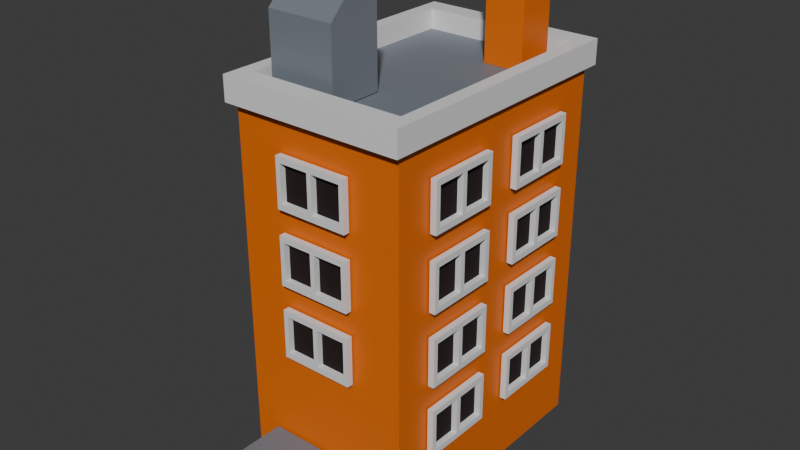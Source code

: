 # Source: 2025-11-25-Boswell-BaseApartment-v001.blend  (saved by Blender 4.5.88; exported with 4.5.12 LTS)
import bpy
from mathutils import Matrix  # noqa: F401  (used for matrix-valued properties, if any)

bpy.ops.wm.read_factory_settings(use_empty=True)
scene = bpy.context.scene
scene.name = 'Scene'

# ---- collections
col_collection = bpy.data.collections.new('Collection'); scene.collection.children.link(col_collection)

# ---- materials (node trees are filled in below, after node groups)
mat_m_walls = bpy.data.materials.new('M.Walls')
mat_material = bpy.data.materials.new('Material')
mat_material.alpha_threshold = 0.0
mat_material.roughness = 0.5
mat_material.line_color = (0.0, 0.0, 0.0, 1.0)
mat_m_gray = bpy.data.materials.new('M.Gray')
mat_m_window = bpy.data.materials.new('M.Window')
mat_m_roof = bpy.data.materials.new('M.Roof')
mat_material_001 = bpy.data.materials.new('Material.001')
mat_material_002 = bpy.data.materials.new('Material.002')
mat_material_003 = bpy.data.materials.new('Material.003')
mat_material_004 = bpy.data.materials.new('Material.004')
mat_material_005 = bpy.data.materials.new('Material.005')
mat_material_005.alpha_threshold = 0.0
mat_material_005.roughness = 0.5
mat_material_005.line_color = (0.0, 0.0, 0.0, 1.0)
mat_m_window_001 = bpy.data.materials.new('M.Window.001')
mat_m_roof_001 = bpy.data.materials.new('M.Roof.001')
mat_m_wood = bpy.data.materials.new('M.Wood')
mat_material_006 = bpy.data.materials.new('Material.006')
mat_material_006.alpha_threshold = 0.0
mat_material_006.roughness = 0.5
mat_material_006.line_color = (0.0, 0.0, 0.0, 1.0)
mat_m_window_002 = bpy.data.materials.new('M.Window.002')
mat_m_roof_002 = bpy.data.materials.new('M.Roof.002')

# ---- material node trees
mat_m_walls.use_nodes = True; mat_m_walls.node_tree.nodes.clear()
_N = mat_m_walls.node_tree.nodes; _L = mat_m_walls.node_tree.links
n0 = _N.new('ShaderNodeBsdfPrincipled'); n0.name = 'Principled BSDF'; n0.location = (-200, 100)
n0.inputs[0].default_value = (0.8003, 0.1555, 0.0, 1.0)
n1 = _N.new('ShaderNodeOutputMaterial'); n1.name = 'Material Output'; n1.location = (200, 100)
_L.new(n0.outputs[0], n1.inputs[0])
n1.is_active_output = True
mat_material.use_nodes = True; mat_material.node_tree.nodes.clear()
_N = mat_material.node_tree.nodes; _L = mat_material.node_tree.links
n0 = _N.new('ShaderNodeOutputMaterial'); n0.name = 'Material Output'; n0.location = (200, 100)
n1 = _N.new('ShaderNodeBsdfPrincipled'); n1.name = 'Principled BSDF'; n1.location = (-200, 100)
n1.inputs[3].default_value = 1.45
_L.new(n1.outputs[0], n0.inputs[0])
n0.is_active_output = True
mat_m_gray.use_nodes = True; mat_m_gray.node_tree.nodes.clear()
_N = mat_m_gray.node_tree.nodes; _L = mat_m_gray.node_tree.links
n0 = _N.new('ShaderNodeBsdfPrincipled'); n0.name = 'Principled BSDF'; n0.location = (-200, 100)
n0.inputs[0].default_value = (0.1844, 0.2119, 0.2455, 1.0)
n1 = _N.new('ShaderNodeOutputMaterial'); n1.name = 'Material Output'; n1.location = (200, 100)
_L.new(n0.outputs[0], n1.inputs[0])
n1.is_active_output = True
mat_m_window.use_nodes = True; mat_m_window.node_tree.nodes.clear()
_N = mat_m_window.node_tree.nodes; _L = mat_m_window.node_tree.links
n0 = _N.new('ShaderNodeBsdfPrincipled'); n0.name = 'Principled BSDF'; n0.location = (-200, 100)
n0.inputs[0].default_value = (0.01011, 0.002283, 0.001213, 1.0)
n0.inputs[2].default_value = 1.0
n1 = _N.new('ShaderNodeOutputMaterial'); n1.name = 'Material Output'; n1.location = (200, 100)
_L.new(n0.outputs[0], n1.inputs[0])
n1.is_active_output = True
mat_m_roof.use_nodes = True; mat_m_roof.node_tree.nodes.clear()
_N = mat_m_roof.node_tree.nodes; _L = mat_m_roof.node_tree.links
n0 = _N.new('ShaderNodeBsdfPrincipled'); n0.name = 'Principled BSDF'; n0.location = (-200, 100)
n0.inputs[0].default_value = (0.009537, 0.02133, 0.05766, 1.0)
n0.inputs[2].default_value = 1.0
n1 = _N.new('ShaderNodeOutputMaterial'); n1.name = 'Material Output'; n1.location = (200, 100)
_L.new(n0.outputs[0], n1.inputs[0])
n1.is_active_output = True
mat_material_001.use_nodes = True; mat_material_001.node_tree.nodes.clear()
_N = mat_material_001.node_tree.nodes; _L = mat_material_001.node_tree.links
n0 = _N.new('ShaderNodeBsdfPrincipled'); n0.name = 'Principled BSDF'; n0.location = (-200, 100)
n1 = _N.new('ShaderNodeOutputMaterial'); n1.name = 'Material Output'; n1.location = (200, 100)
_L.new(n0.outputs[0], n1.inputs[0])
n1.is_active_output = True
mat_material_002.use_nodes = True; mat_material_002.node_tree.nodes.clear()
_N = mat_material_002.node_tree.nodes; _L = mat_material_002.node_tree.links
n0 = _N.new('ShaderNodeBsdfPrincipled'); n0.name = 'Principled BSDF'; n0.location = (-200, 100)
n1 = _N.new('ShaderNodeOutputMaterial'); n1.name = 'Material Output'; n1.location = (200, 100)
_L.new(n0.outputs[0], n1.inputs[0])
n1.is_active_output = True
mat_material_003.use_nodes = True; mat_material_003.node_tree.nodes.clear()
_N = mat_material_003.node_tree.nodes; _L = mat_material_003.node_tree.links
n0 = _N.new('ShaderNodeBsdfPrincipled'); n0.name = 'Principled BSDF'; n0.location = (-200, 100)
n1 = _N.new('ShaderNodeOutputMaterial'); n1.name = 'Material Output'; n1.location = (200, 100)
_L.new(n0.outputs[0], n1.inputs[0])
n1.is_active_output = True
mat_material_004.use_nodes = True; mat_material_004.node_tree.nodes.clear()
_N = mat_material_004.node_tree.nodes; _L = mat_material_004.node_tree.links
n0 = _N.new('ShaderNodeBsdfPrincipled'); n0.name = 'Principled BSDF'; n0.location = (-200, 100)
n0.inputs[0].default_value = (0.007907, 0.002661, 0.001606, 1.0)
n0.inputs[2].default_value = 1.0
n1 = _N.new('ShaderNodeOutputMaterial'); n1.name = 'Material Output'; n1.location = (200, 100)
_L.new(n0.outputs[0], n1.inputs[0])
n1.is_active_output = True
mat_material_005.use_nodes = True; mat_material_005.node_tree.nodes.clear()
_N = mat_material_005.node_tree.nodes; _L = mat_material_005.node_tree.links
n0 = _N.new('ShaderNodeOutputMaterial'); n0.name = 'Material Output'; n0.location = (200, 100)
n1 = _N.new('ShaderNodeBsdfPrincipled'); n1.name = 'Principled BSDF'; n1.location = (-200, 100)
n1.inputs[3].default_value = 1.45
_L.new(n1.outputs[0], n0.inputs[0])
n0.is_active_output = True
mat_m_window_001.use_nodes = True; mat_m_window_001.node_tree.nodes.clear()
_N = mat_m_window_001.node_tree.nodes; _L = mat_m_window_001.node_tree.links
n0 = _N.new('ShaderNodeBsdfPrincipled'); n0.name = 'Principled BSDF'; n0.location = (-200, 100)
n0.inputs[0].default_value = (0.01011, 0.002283, 0.001213, 1.0)
n0.inputs[2].default_value = 1.0
n1 = _N.new('ShaderNodeOutputMaterial'); n1.name = 'Material Output'; n1.location = (200, 100)
_L.new(n0.outputs[0], n1.inputs[0])
n1.is_active_output = True
mat_m_roof_001.use_nodes = True; mat_m_roof_001.node_tree.nodes.clear()
_N = mat_m_roof_001.node_tree.nodes; _L = mat_m_roof_001.node_tree.links
n0 = _N.new('ShaderNodeBsdfPrincipled'); n0.name = 'Principled BSDF'; n0.location = (-200, 100)
n0.inputs[0].default_value = (0.009537, 0.02133, 0.05766, 1.0)
n0.inputs[2].default_value = 1.0
n1 = _N.new('ShaderNodeOutputMaterial'); n1.name = 'Material Output'; n1.location = (200, 100)
_L.new(n0.outputs[0], n1.inputs[0])
n1.is_active_output = True
mat_m_wood.use_nodes = True; mat_m_wood.node_tree.nodes.clear()
_N = mat_m_wood.node_tree.nodes; _L = mat_m_wood.node_tree.links
n0 = _N.new('ShaderNodeBsdfPrincipled'); n0.name = 'Principled BSDF'; n0.location = (-200, 100)
n0.inputs[0].default_value = (0.1415, 0.03514, 0.004624, 1.0)
n1 = _N.new('ShaderNodeOutputMaterial'); n1.name = 'Material Output'; n1.location = (200, 100)
_L.new(n0.outputs[0], n1.inputs[0])
n1.is_active_output = True
mat_material_006.use_nodes = True; mat_material_006.node_tree.nodes.clear()
_N = mat_material_006.node_tree.nodes; _L = mat_material_006.node_tree.links
n0 = _N.new('ShaderNodeOutputMaterial'); n0.name = 'Material Output'; n0.location = (200, 100)
n1 = _N.new('ShaderNodeBsdfPrincipled'); n1.name = 'Principled BSDF'; n1.location = (-200, 100)
n1.inputs[3].default_value = 1.45
_L.new(n1.outputs[0], n0.inputs[0])
n0.is_active_output = True
mat_m_window_002.use_nodes = True; mat_m_window_002.node_tree.nodes.clear()
_N = mat_m_window_002.node_tree.nodes; _L = mat_m_window_002.node_tree.links
n0 = _N.new('ShaderNodeBsdfPrincipled'); n0.name = 'Principled BSDF'; n0.location = (-200, 100)
n0.inputs[0].default_value = (0.01011, 0.002283, 0.001213, 1.0)
n0.inputs[2].default_value = 1.0
n1 = _N.new('ShaderNodeOutputMaterial'); n1.name = 'Material Output'; n1.location = (200, 100)
_L.new(n0.outputs[0], n1.inputs[0])
n1.is_active_output = True
mat_m_roof_002.use_nodes = True; mat_m_roof_002.node_tree.nodes.clear()
_N = mat_m_roof_002.node_tree.nodes; _L = mat_m_roof_002.node_tree.links
n0 = _N.new('ShaderNodeBsdfPrincipled'); n0.name = 'Principled BSDF'; n0.location = (-200, 100)
n0.inputs[0].default_value = (0.009537, 0.02133, 0.05766, 1.0)
n0.inputs[2].default_value = 1.0
n1 = _N.new('ShaderNodeOutputMaterial'); n1.name = 'Material Output'; n1.location = (200, 100)
_L.new(n0.outputs[0], n1.inputs[0])
n1.is_active_output = True

# ---- world
world_world = bpy.data.worlds.new('World'); scene.world = world_world
world_world.use_nodes = True; world_world.node_tree.nodes.clear()
_N = world_world.node_tree.nodes; _L = world_world.node_tree.links
n0 = _N.new('ShaderNodeOutputWorld'); n0.name = 'World Output'; n0.location = (200, 100)
n1 = _N.new('ShaderNodeBackground'); n1.name = 'Background'; n1.location = (-200, 100)
n1.inputs[0].default_value = (0.05088, 0.05088, 0.05088, 1.0)
_L.new(n1.outputs[0], n0.inputs[0])
n0.is_active_output = True
world_world.color = (0.05088, 0.05088, 0.05088)
world_world.sun_shadow_jitter_overblur = 0.0

# ---- meshes
me_cube_001 = bpy.data.meshes.new('Cube.001')
me_cube_001.from_pydata([(-1.022, -1.79, 2.964), (-0.929, 1.257, 2.684), (-1.022, -1.79, -3.036), (-0.929, 1.257, -2.756), (0.9777, -1.79, 2.964), (0.8844, 1.257, 2.684), (0.9777, -1.79, -3.036), (0.8844, 1.257, -2.756), (-1.089, 1.069, 3.164), (-1.089, 1.069, -3.236), (1.044, 1.069, -3.236), (1.044, 1.069, 3.164), (-1.022, 1.047, -3.036), (0.9777, 1.047, -3.036), (0.9777, 1.047, 2.964), (-1.022, 1.047, 2.964), (-1.089, 1.257, 3.164), (-1.089, 1.257, -3.236), (1.044, 1.257, -3.236), (1.044, 1.257, 3.164), (-0.929, 1.104, 2.684), (-0.929, 1.104, -2.756), (0.8844, 1.104, -2.756), (0.8844, 1.104, 2.684), (1.065, 0.4519, 0.4136), (1.065, 0.8262, 0.4136), (1.065, 0.4519, 2.114), (1.065, 0.8262, 2.114), (0.9947, 0.4519, 0.4136), (0.9947, 0.8262, 0.4136), (0.9947, 0.4519, 2.114), (0.9947, 0.8262, 2.114), (1.065, 0.4519, 1.264), (1.065, 0.8262, 1.264), (0.9947, 0.4519, 1.264), (0.9947, 0.8262, 1.264), (1.065, 0.4967, 1.318), (1.065, 0.7814, 1.318), (1.065, 0.7814, 2.007), (1.065, 0.4967, 2.007), (0.9947, 0.4967, 1.21), (0.9947, 0.7814, 1.21), (0.9947, 0.7814, 0.5204), (0.9947, 0.4967, 0.5204), (0.9947, 0.4967, 2.007), (0.9947, 0.7814, 2.007), (0.9947, 0.7814, 1.318), (0.9947, 0.4967, 1.318), (1.065, 0.4967, 0.5204), (1.065, 0.7814, 0.5204), (1.065, 0.7814, 1.21), (1.065, 0.4967, 1.21), (1.065, -0.1094, 0.4136), (1.065, 0.2648, 0.4136), (1.065, -0.1094, 2.114), (1.065, 0.2648, 2.114), (0.9947, -0.1094, 0.4136), (0.9947, 0.2648, 0.4136), (0.9947, -0.1094, 2.114), (0.9947, 0.2648, 2.114), (1.065, -0.1094, 1.264), (1.065, 0.2648, 1.264), (0.9947, -0.1094, 1.264), (0.9947, 0.2648, 1.264), (1.065, -0.06465, 1.318), (1.065, 0.2201, 1.318), (1.065, 0.2201, 2.007), (1.065, -0.06465, 2.007), (0.9947, -0.06465, 1.21), (0.9947, 0.2201, 1.21), (0.9947, 0.2201, 0.5204), (0.9947, -0.06465, 0.5204), (0.9947, -0.06465, 2.007), (0.9947, 0.2201, 2.007), (0.9947, 0.2201, 1.318), (0.9947, -0.06465, 1.318), (1.065, -0.06465, 0.5204), (1.065, 0.2201, 0.5204), (1.065, 0.2201, 1.21), (1.065, -0.06465, 1.21), (1.065, -0.6708, 0.4136), (1.065, -0.2965, 0.4136), (1.065, -0.6708, 2.114), (1.065, -0.2965, 2.114), (0.9947, -0.6708, 0.4136), (0.9947, -0.2965, 0.4136), (0.9947, -0.6708, 2.114), (0.9947, -0.2965, 2.114), (1.065, -0.6708, 1.264), (1.065, -0.2965, 1.264), (0.9947, -0.6708, 1.264), (0.9947, -0.2965, 1.264), (1.065, -0.626, 1.318), (1.065, -0.3413, 1.318), (1.065, -0.3413, 2.007), (1.065, -0.626, 2.007), (0.9947, -0.626, 1.21), (0.9947, -0.3413, 1.21), (0.9947, -0.3413, 0.5204), (0.9947, -0.626, 0.5204), (0.9947, -0.626, 2.007), (0.9947, -0.3413, 2.007), (0.9947, -0.3413, 1.318), (0.9947, -0.626, 1.318), (1.065, -0.626, 0.5204), (1.065, -0.3413, 0.5204), (1.065, -0.3413, 1.21), (1.065, -0.626, 1.21), (1.065, -1.232, 0.4136), (1.065, -0.8579, 0.4136), (1.065, -1.232, 2.114), (1.065, -0.8579, 2.114), (0.9947, -1.232, 0.4136), (0.9947, -0.8579, 0.4136), (0.9947, -1.232, 2.114), (0.9947, -0.8579, 2.114), (1.065, -1.232, 1.264), (1.065, -0.8579, 1.264), (0.9947, -1.232, 1.264), (0.9947, -0.8579, 1.264), (1.065, -1.187, 1.318), (1.065, -0.9027, 1.318), (1.065, -0.9027, 2.007), (1.065, -1.187, 2.007), (0.9947, -1.187, 1.21), (0.9947, -0.9027, 1.21), (0.9947, -0.9027, 0.5204), (0.9947, -1.187, 0.5204), (0.9947, -1.187, 2.007), (0.9947, -0.9027, 2.007), (0.9947, -0.9027, 1.318), (0.9947, -1.187, 1.318), (1.065, -1.187, 0.5204), (1.065, -0.9027, 0.5204), (1.065, -0.9027, 1.21), (1.065, -1.187, 1.21), (1.065, 0.4519, -2.137), (1.065, 0.8262, -2.137), (1.065, 0.4519, -0.4366), (1.065, 0.8262, -0.4366), (0.9947, 0.4519, -2.137), (0.9947, 0.8262, -2.137), (0.9947, 0.4519, -0.4366), (0.9947, 0.8262, -0.4366), (1.065, 0.4519, -1.287), (1.065, 0.8262, -1.287), (0.9947, 0.4519, -1.287), (0.9947, 0.8262, -1.287), (1.065, 0.4967, -1.233), (1.065, 0.7814, -1.233), (1.065, 0.7814, -0.5435), (1.065, 0.4967, -0.5435), (0.9947, 0.4967, -1.341), (0.9947, 0.7814, -1.341), (0.9947, 0.7814, -2.03), (0.9947, 0.4967, -2.03), (0.9947, 0.4967, -0.5435), (0.9947, 0.7814, -0.5435), (0.9947, 0.7814, -1.233), (0.9947, 0.4967, -1.233), (1.065, 0.4967, -2.03), (1.065, 0.7814, -2.03), (1.065, 0.7814, -1.341), (1.065, 0.4967, -1.341), (1.065, -0.1094, -2.137), (1.065, 0.2648, -2.137), (1.065, -0.1094, -0.4366), (1.065, 0.2648, -0.4366), (0.9947, -0.1094, -2.137), (0.9947, 0.2648, -2.137), (0.9947, -0.1094, -0.4366), (0.9947, 0.2648, -0.4366), (1.065, -0.1094, -1.287), (1.065, 0.2648, -1.287), (0.9947, -0.1094, -1.287), (0.9947, 0.2648, -1.287), (1.065, -0.06465, -1.233), (1.065, 0.2201, -1.233), (1.065, 0.2201, -0.5435), (1.065, -0.06465, -0.5435), (0.9947, -0.06465, -1.341), (0.9947, 0.2201, -1.341), (0.9947, 0.2201, -2.03), (0.9947, -0.06465, -2.03), (0.9947, -0.06465, -0.5435), (0.9947, 0.2201, -0.5435), (0.9947, 0.2201, -1.233), (0.9947, -0.06465, -1.233), (1.065, -0.06465, -2.03), (1.065, 0.2201, -2.03), (1.065, 0.2201, -1.341), (1.065, -0.06465, -1.341), (1.065, -0.6708, -2.137), (1.065, -0.2965, -2.137), (1.065, -0.6708, -0.4366), (1.065, -0.2965, -0.4366), (0.9947, -0.6708, -2.137), (0.9947, -0.2965, -2.137), (0.9947, -0.6708, -0.4366), (0.9947, -0.2965, -0.4366), (1.065, -0.6708, -1.287), (1.065, -0.2965, -1.287), (0.9947, -0.6708, -1.287), (0.9947, -0.2965, -1.287), (1.065, -0.626, -1.233), (1.065, -0.3413, -1.233), (1.065, -0.3413, -0.5435), (1.065, -0.626, -0.5435), (0.9947, -0.626, -1.341), (0.9947, -0.3413, -1.341), (0.9947, -0.3413, -2.03), (0.9947, -0.626, -2.03), (0.9947, -0.626, -0.5435), (0.9947, -0.3413, -0.5435), (0.9947, -0.3413, -1.233), (0.9947, -0.626, -1.233), (1.065, -0.626, -2.03), (1.065, -0.3413, -2.03), (1.065, -0.3413, -1.341), (1.065, -0.626, -1.341), (1.065, -1.232, -2.137), (1.065, -0.8579, -2.137), (1.065, -1.232, -0.4366), (1.065, -0.8579, -0.4366), (0.9947, -1.232, -2.137), (0.9947, -0.8579, -2.137), (0.9947, -1.232, -0.4366), (0.9947, -0.8579, -0.4366), (1.065, -1.232, -1.287), (1.065, -0.8579, -1.287), (0.9947, -1.232, -1.287), (0.9947, -0.8579, -1.287), (1.065, -1.187, -1.233), (1.065, -0.9027, -1.233), (1.065, -0.9027, -0.5435), (1.065, -1.187, -0.5435), (0.9947, -1.187, -1.341), (0.9947, -0.9027, -1.341), (0.9947, -0.9027, -2.03), (0.9947, -1.187, -2.03), (0.9947, -1.187, -0.5435), (0.9947, -0.9027, -0.5435), (0.9947, -0.9027, -1.233), (0.9947, -1.187, -1.233), (1.065, -1.187, -2.03), (1.065, -0.9027, -2.03), (1.065, -0.9027, -1.341), (1.065, -1.187, -1.341), (-0.7263, 1.106, 1.121), (-0.7263, 1.738, 1.121), (-0.1668, 1.106, 1.121), (-0.1668, 1.738, 1.121), (-0.68, 1.712, 0.9643), (-0.213, 1.712, 0.9643), (-0.1668, 1.738, 0.9643), (-0.1668, 1.106, 0.9643), (-0.7263, 1.106, 0.9643), (-0.7263, 1.738, 0.9643), (-0.213, 1.106, 0.9643), (-0.68, 1.106, 0.9643), (-0.213, 1.712, 1.019), (-0.213, 1.106, 1.019), (-0.68, 1.712, 1.019), (-0.68, 1.106, 1.019), (-0.5463, 1.442, 0.9402), (-0.5463, 1.594, 0.9402), (-0.3575, 1.442, 0.9402), (-0.3575, 1.594, 0.9402), (-0.5784, 1.416, 1.014), (-0.5784, 1.62, 1.014), (-0.3253, 1.416, 1.014), (-0.3253, 1.62, 1.014), (-0.3253, 1.416, 0.9402), (-0.5784, 1.416, 0.9402), (-0.5784, 1.62, 0.9402), (-0.3253, 1.62, 0.9402), (-0.3575, 1.442, 0.9978), (-0.5463, 1.442, 0.9978), (-0.5463, 1.594, 0.9978), (-0.3575, 1.594, 0.9978), (-0.009595, -1.785, 4.269), (-0.009595, -1.369, 4.269), (-0.009595, -1.785, 3.02), (-0.009595, -1.369, 3.02), (0.6151, -1.785, 4.269), (0.6151, -1.369, 4.269), (0.6151, -1.785, 3.02), (0.6151, -1.369, 3.02), (-0.7003, -1.785, 4.269), (-0.7003, -1.369, 4.269), (-0.7003, -1.785, 3.02), (-0.7003, -1.369, 3.02), (-0.07569, -1.785, 4.269), (-0.07569, -1.369, 4.269), (-0.07569, -1.785, 3.02), (-0.07569, -1.369, 3.02), (0.2198, 1.106, -1.576), (0.2343, 1.951, -1.605), (0.2198, 1.106, -2.492), (0.2343, 1.951, -2.463), (0.6779, 1.106, -1.576), (0.6635, 1.951, -1.605), (0.6779, 1.106, -2.492), (0.6635, 1.951, -2.463), (0.176, 1.884, -1.488), (0.176, 1.884, -2.58), (0.7218, 1.884, -2.58), (0.7218, 1.884, -1.488), (0.2198, 1.881, -2.492), (0.6779, 1.878, -2.492), (0.6779, 1.878, -1.576), (0.2198, 1.881, -1.576), (0.176, 1.951, -1.488), (0.176, 1.951, -2.58), (0.7218, 1.951, -2.58), (0.7218, 1.951, -1.488), (0.2343, 1.909, -1.605), (0.2343, 1.909, -2.463), (0.6635, 1.909, -2.463), (0.6635, 1.909, -1.605), (-0.8395, 1.111, 2.376), (-0.8395, 1.111, 1.127), (-0.8395, 1.797, 1.127), (-0.05138, 1.111, 2.376), (-0.05138, 1.111, 1.127), (-0.05138, 1.797, 1.127), (-0.8395, 1.653, 2.376), (-0.8395, 1.797, 1.944), (-0.05138, 1.797, 1.944), (-0.05138, 1.653, 2.376), (-1.117, 0.4519, -0.4525), (-1.117, 0.8262, -0.4525), (-1.117, 0.4519, -2.153), (-1.117, 0.8262, -2.153), (-1.047, 0.4519, -0.4525), (-1.047, 0.8262, -0.4525), (-1.047, 0.4519, -2.153), (-1.047, 0.8262, -2.153), (-1.117, 0.4519, -1.303), (-1.117, 0.8262, -1.303), (-1.047, 0.4519, -1.303), (-1.047, 0.8262, -1.303), (-1.117, 0.4967, -1.357), (-1.117, 0.7814, -1.357), (-1.117, 0.7814, -2.046), (-1.117, 0.4967, -2.046), (-1.047, 0.4967, -1.249), (-1.047, 0.7814, -1.249), (-1.047, 0.7814, -0.5594), (-1.047, 0.4967, -0.5594), (-1.047, 0.4967, -2.046), (-1.047, 0.7814, -2.046), (-1.047, 0.7814, -1.357), (-1.047, 0.4967, -1.357), (-1.117, 0.4967, -0.5594), (-1.117, 0.7814, -0.5594), (-1.117, 0.7814, -1.249), (-1.117, 0.4967, -1.249), (-1.117, -0.1094, -0.4525), (-1.117, 0.2648, -0.4525), (-1.117, -0.1094, -2.153), (-1.117, 0.2648, -2.153), (-1.047, -0.1094, -0.4525), (-1.047, 0.2648, -0.4525), (-1.047, -0.1094, -2.153), (-1.047, 0.2648, -2.153), (-1.117, -0.1094, -1.303), (-1.117, 0.2648, -1.303), (-1.047, -0.1094, -1.303), (-1.047, 0.2648, -1.303), (-1.117, -0.06465, -1.357), (-1.117, 0.2201, -1.357), (-1.117, 0.2201, -2.046), (-1.117, -0.06465, -2.046), (-1.047, -0.06465, -1.249), (-1.047, 0.2201, -1.249), (-1.047, 0.2201, -0.5594), (-1.047, -0.06465, -0.5594), (-1.047, -0.06465, -2.046), (-1.047, 0.2201, -2.046), (-1.047, 0.2201, -1.357), (-1.047, -0.06465, -1.357), (-1.117, -0.06465, -0.5594), (-1.117, 0.2201, -0.5594), (-1.117, 0.2201, -1.249), (-1.117, -0.06465, -1.249), (-1.117, -0.6708, -0.4525), (-1.117, -0.2965, -0.4525), (-1.117, -0.6708, -2.153), (-1.117, -0.2965, -2.153), (-1.047, -0.6708, -0.4525), (-1.047, -0.2965, -0.4525), (-1.047, -0.6708, -2.153), (-1.047, -0.2965, -2.153), (-1.117, -0.6708, -1.303), (-1.117, -0.2965, -1.303), (-1.047, -0.6708, -1.303), (-1.047, -0.2965, -1.303), (-1.117, -0.626, -1.357), (-1.117, -0.3413, -1.357), (-1.117, -0.3413, -2.046), (-1.117, -0.626, -2.046), (-1.047, -0.626, -1.249), (-1.047, -0.3413, -1.249), (-1.047, -0.3413, -0.5594), (-1.047, -0.626, -0.5594), (-1.047, -0.626, -2.046), (-1.047, -0.3413, -2.046), (-1.047, -0.3413, -1.357), (-1.047, -0.626, -1.357), (-1.117, -0.626, -0.5594), (-1.117, -0.3413, -0.5594), (-1.117, -0.3413, -1.249), (-1.117, -0.626, -1.249), (-1.117, 0.4519, 2.098), (-1.117, 0.8262, 2.098), (-1.117, 0.4519, 0.3977), (-1.117, 0.8262, 0.3977), (-1.047, 0.4519, 2.098), (-1.047, 0.8262, 2.098), (-1.047, 0.4519, 0.3977), (-1.047, 0.8262, 0.3977), (-1.117, 0.4519, 1.248), (-1.117, 0.8262, 1.248), (-1.047, 0.4519, 1.248), (-1.047, 0.8262, 1.248), (-1.117, 0.4967, 1.194), (-1.117, 0.7814, 1.194), (-1.117, 0.7814, 0.5045), (-1.117, 0.4967, 0.5045), (-1.047, 0.4967, 1.302), (-1.047, 0.7814, 1.302), (-1.047, 0.7814, 1.991), (-1.047, 0.4967, 1.991), (-1.047, 0.4967, 0.5045), (-1.047, 0.7814, 0.5045), (-1.047, 0.7814, 1.194), (-1.047, 0.4967, 1.194), (-1.117, 0.4967, 1.991), (-1.117, 0.7814, 1.991), (-1.117, 0.7814, 1.302), (-1.117, 0.4967, 1.302), (-1.117, -0.1094, 2.098), (-1.117, 0.2648, 2.098), (-1.117, -0.1094, 0.3977), (-1.117, 0.2648, 0.3977), (-1.047, -0.1094, 2.098), (-1.047, 0.2648, 2.098), (-1.047, -0.1094, 0.3977), (-1.047, 0.2648, 0.3977), (-1.117, -0.1094, 1.248), (-1.117, 0.2648, 1.248), (-1.047, -0.1094, 1.248), (-1.047, 0.2648, 1.248), (-1.117, -0.06465, 1.194), (-1.117, 0.2201, 1.194), (-1.117, 0.2201, 0.5045), (-1.117, -0.06465, 0.5045), (-1.047, -0.06465, 1.302), (-1.047, 0.2201, 1.302), (-1.047, 0.2201, 1.991), (-1.047, -0.06465, 1.991), (-1.047, -0.06465, 0.5045), (-1.047, 0.2201, 0.5045), (-1.047, 0.2201, 1.194), (-1.047, -0.06465, 1.194), (-1.117, -0.06465, 1.991), (-1.117, 0.2201, 1.991), (-1.117, 0.2201, 1.302), (-1.117, -0.06465, 1.302), (-1.117, -0.6708, 2.098), (-1.117, -0.2965, 2.098), (-1.117, -0.6708, 0.3977), (-1.117, -0.2965, 0.3977), (-1.047, -0.6708, 2.098), (-1.047, -0.2965, 2.098), (-1.047, -0.6708, 0.3977), (-1.047, -0.2965, 0.3977), (-1.117, -0.6708, 1.248), (-1.117, -0.2965, 1.248), (-1.047, -0.6708, 1.248), (-1.047, -0.2965, 1.248), (-1.117, -0.626, 1.194), (-1.117, -0.3413, 1.194), (-1.117, -0.3413, 0.5045), (-1.117, -0.626, 0.5045), (-1.047, -0.626, 1.302), (-1.047, -0.3413, 1.302), (-1.047, -0.3413, 1.991), (-1.047, -0.626, 1.991), (-1.047, -0.626, 0.5045), (-1.047, -0.3413, 0.5045), (-1.047, -0.3413, 1.194), (-1.047, -0.626, 1.194), (-1.117, -0.626, 1.991), (-1.117, -0.3413, 1.991), (-1.117, -0.3413, 1.302), (-1.117, -0.626, 1.302), (-1.035, -1.789, 1.814), (-1.035, -1.157, 1.814), (-1.035, -1.789, 0.6947), (-1.035, -1.157, 0.6947), (-1.113, -1.183, 1.721), (-1.113, -1.183, 0.7872), (-1.113, -1.157, 0.6947), (-1.113, -1.789, 0.6947), (-1.113, -1.789, 1.814), (-1.113, -1.157, 1.814), (-1.113, -1.789, 0.7872), (-1.113, -1.789, 1.721), (-1.086, -1.183, 0.7872), (-1.086, -1.789, 0.7872), (-1.086, -1.183, 1.721), (-1.086, -1.789, 1.721), (-1.125, -1.453, 1.454), (-1.125, -1.301, 1.454), (-1.125, -1.453, 1.076), (-1.125, -1.301, 1.076), (-1.088, -1.479, 1.518), (-1.088, -1.275, 1.518), (-1.088, -1.479, 1.012), (-1.088, -1.275, 1.012), (-1.125, -1.479, 1.012), (-1.125, -1.479, 1.518), (-1.125, -1.275, 1.518), (-1.125, -1.275, 1.012), (-1.097, -1.453, 1.076), (-1.097, -1.453, 1.454), (-1.097, -1.301, 1.454), (-1.097, -1.301, 1.076), (0.4023, 0.4478, 3.15), (0.4023, 0.8221, 3.15), (-0.448, 0.4478, 3.15), (-0.448, 0.8221, 3.15), (0.4023, 0.4478, 3.009), (0.4023, 0.8221, 3.009), (-0.448, 0.4478, 3.009), (-0.448, 0.8221, 3.009), (-0.02283, 0.4478, 3.15), (-0.02283, 0.8221, 3.15), (-0.02283, 0.4478, 3.009), (-0.02283, 0.8221, 3.009), (-0.04987, 0.4926, 3.15), (-0.04987, 0.7773, 3.15), (-0.3945, 0.7773, 3.15), (-0.3945, 0.4926, 3.15), (0.004204, 0.4926, 3.009), (0.004204, 0.7773, 3.009), (0.3489, 0.7773, 3.009), (0.3489, 0.4926, 3.009), (-0.3945, 0.4926, 3.009), (-0.3945, 0.7773, 3.009), (-0.04987, 0.7773, 3.009), (-0.04987, 0.4926, 3.009), (0.3489, 0.4926, 3.15), (0.3489, 0.7773, 3.15), (0.004204, 0.7773, 3.15), (0.004204, 0.4926, 3.15), (0.4023, -0.1135, 3.15), (0.4023, 0.2607, 3.15), (-0.448, -0.1135, 3.15), (-0.448, 0.2607, 3.15), (0.4023, -0.1135, 3.009), (0.4023, 0.2607, 3.009), (-0.448, -0.1135, 3.009), (-0.448, 0.2607, 3.009), (-0.02283, -0.1135, 3.15), (-0.02283, 0.2607, 3.15), (-0.02283, -0.1135, 3.009), (-0.02283, 0.2607, 3.009), (-0.04987, -0.06879, 3.15), (-0.04987, 0.2159, 3.15), (-0.3945, 0.2159, 3.15), (-0.3945, -0.06879, 3.15), (0.004204, -0.06879, 3.009), (0.004204, 0.2159, 3.009), (0.3489, 0.2159, 3.009), (0.3489, -0.06879, 3.009), (-0.3945, -0.06879, 3.009), (-0.3945, 0.2159, 3.009), (-0.04987, 0.2159, 3.009), (-0.04987, -0.06879, 3.009), (0.3489, -0.06879, 3.15), (0.3489, 0.2159, 3.15), (0.004204, 0.2159, 3.15), (0.004204, -0.06879, 3.15), (0.4023, -0.6749, 3.15), (0.4023, -0.3007, 3.15), (-0.448, -0.6749, 3.15), (-0.448, -0.3007, 3.15), (0.4023, -0.6749, 3.009), (0.4023, -0.3007, 3.009), (-0.448, -0.6749, 3.009), (-0.448, -0.3007, 3.009), (-0.02283, -0.6749, 3.15), (-0.02283, -0.3007, 3.15), (-0.02283, -0.6749, 3.009), (-0.02283, -0.3007, 3.009), (-0.04987, -0.6301, 3.15), (-0.04987, -0.3454, 3.15), (-0.3945, -0.3454, 3.15), (-0.3945, -0.6301, 3.15), (0.004204, -0.6301, 3.009), (0.004204, -0.3454, 3.009), (0.3489, -0.3454, 3.009), (0.3489, -0.6301, 3.009), (-0.3945, -0.6301, 3.009), (-0.3945, -0.3454, 3.009), (-0.04987, -0.3454, 3.009), (-0.04987, -0.6301, 3.009), (0.3489, -0.6301, 3.15), (0.3489, -0.3454, 3.15), (0.004204, -0.3454, 3.15), (0.004204, -0.6301, 3.15), (-0.448, 0.4478, -3.197), (-0.448, 0.8221, -3.197), (0.4023, 0.4478, -3.197), (0.4023, 0.8221, -3.197), (-0.448, 0.4478, -3.056), (-0.448, 0.8221, -3.056), (0.4023, 0.4478, -3.056), (0.4023, 0.8221, -3.056), (-0.02283, 0.4478, -3.197), (-0.02283, 0.8221, -3.197), (-0.02283, 0.4478, -3.056), (-0.02283, 0.8221, -3.056), (0.004204, 0.4926, -3.197), (0.004204, 0.7773, -3.197), (0.3489, 0.7773, -3.197), (0.3489, 0.4926, -3.197), (-0.04987, 0.4926, -3.056), (-0.04987, 0.7773, -3.056), (-0.3945, 0.7773, -3.056), (-0.3945, 0.4926, -3.056), (0.3489, 0.4926, -3.056), (0.3489, 0.7773, -3.056), (0.004204, 0.7773, -3.056), (0.004204, 0.4926, -3.056), (-0.3945, 0.4926, -3.197), (-0.3945, 0.7773, -3.197), (-0.04987, 0.7773, -3.197), (-0.04987, 0.4926, -3.197), (-0.448, -0.1135, -3.197), (-0.448, 0.2607, -3.197), (0.4023, -0.1135, -3.197), (0.4023, 0.2607, -3.197), (-0.448, -0.1135, -3.056), (-0.448, 0.2607, -3.056), (0.4023, -0.1135, -3.056), (0.4023, 0.2607, -3.056), (-0.02283, -0.1135, -3.197), (-0.02283, 0.2607, -3.197), (-0.02283, -0.1135, -3.056), (-0.02283, 0.2607, -3.056), (0.004204, -0.06879, -3.197), (0.004204, 0.2159, -3.197), (0.3489, 0.2159, -3.197), (0.3489, -0.06879, -3.197), (-0.04987, -0.06879, -3.056), (-0.04987, 0.2159, -3.056), (-0.3945, 0.2159, -3.056), (-0.3945, -0.06879, -3.056), (0.3489, -0.06879, -3.056), (0.3489, 0.2159, -3.056), (0.004204, 0.2159, -3.056), (0.004204, -0.06879, -3.056), (-0.3945, -0.06879, -3.197), (-0.3945, 0.2159, -3.197), (-0.04987, 0.2159, -3.197), (-0.04987, -0.06879, -3.197), (-0.448, -0.6749, -3.197), (-0.448, -0.3007, -3.197), (0.4023, -0.6749, -3.197), (0.4023, -0.3007, -3.197), (-0.448, -0.6749, -3.056), (-0.448, -0.3007, -3.056), (0.4023, -0.6749, -3.056), (0.4023, -0.3007, -3.056), (-0.02283, -0.6749, -3.197), (-0.02283, -0.3007, -3.197), (-0.02283, -0.6749, -3.056), (-0.02283, -0.3007, -3.056), (0.004204, -0.6301, -3.197), (0.004204, -0.3454, -3.197), (0.3489, -0.3454, -3.197), (0.3489, -0.6301, -3.197), (-0.04987, -0.6301, -3.056), (-0.04987, -0.3454, -3.056), (-0.3945, -0.3454, -3.056), (-0.3945, -0.6301, -3.056), (0.3489, -0.6301, -3.056), (0.3489, -0.3454, -3.056), (0.004204, -0.3454, -3.056), (0.004204, -0.6301, -3.056), (-0.3945, -0.6301, -3.197), (-0.3945, -0.3454, -3.197), (-0.04987, -0.3454, -3.197), (-0.04987, -0.6301, -3.197), (-0.448, -1.236, -3.197), (-0.448, -0.862, -3.197), (0.4023, -1.236, -3.197), (0.4023, -0.862, -3.197), (-0.448, -1.236, -3.056), (-0.448, -0.862, -3.056), (0.4023, -1.236, -3.056), (0.4023, -0.862, -3.056), (-0.02283, -1.236, -3.197), (-0.02283, -0.862, -3.197), (-0.02283, -1.236, -3.056), (-0.02283, -0.862, -3.056), (0.004204, -1.192, -3.197), (0.004204, -0.9068, -3.197), (0.3489, -0.9068, -3.197), (0.3489, -1.192, -3.197), (-0.04987, -1.192, -3.056), (-0.04987, -0.9068, -3.056), (-0.3945, -0.9068, -3.056), (-0.3945, -1.192, -3.056), (0.3489, -1.192, -3.056), (0.3489, -0.9068, -3.056), (0.004204, -0.9068, -3.056), (0.004204, -1.192, -3.056), (-0.3945, -1.192, -3.197), (-0.3945, -0.9068, -3.197), (-0.04987, -0.9068, -3.197), (-0.04987, -1.192, -3.197)], [], [(8, 16, 17, 9), (9, 17, 18, 10), (10, 18, 19, 11), (11, 19, 16, 8), (5, 7, 22, 23), (14, 11, 8, 15), (13, 10, 11, 14), (12, 9, 10, 13), (15, 8, 9, 12), (0, 15, 12, 2), (2, 12, 13, 6), (6, 13, 14, 4), (4, 14, 15, 0), (1, 3, 17, 16), (3, 7, 18, 17), (7, 5, 19, 18), (5, 1, 16, 19), (22, 21, 20, 23), (3, 1, 20, 21), (1, 5, 23, 20), (7, 3, 21, 22), (37, 38, 45, 46), (26, 27, 31, 30), (36, 37, 46, 47), (28, 29, 25, 24), (32, 34, 28, 24), (35, 33, 25, 29), (31, 27, 33, 35), (26, 30, 34, 32), (43, 40, 51, 48), (39, 36, 47, 44), (32, 33, 37, 36), (33, 27, 38, 37), (27, 26, 39, 38), (26, 32, 36, 39), (34, 35, 41, 40), (35, 29, 42, 41), (29, 28, 43, 42), (28, 34, 40, 43), (30, 31, 45, 44), (31, 35, 46, 45), (35, 34, 47, 46), (34, 30, 44, 47), (24, 25, 49, 48), (25, 33, 50, 49), (33, 32, 51, 50), (32, 24, 48, 51), (39, 44, 45, 38), (41, 42, 49, 50), (40, 41, 50, 51), (42, 43, 48, 49), (45, 44, 47, 46), (42, 41, 40, 43), (65, 66, 73, 74), (54, 55, 59, 58), (64, 65, 74, 75), (56, 57, 53, 52), (60, 62, 56, 52), (63, 61, 53, 57), (59, 55, 61, 63), (54, 58, 62, 60), (71, 68, 79, 76), (67, 64, 75, 72), (60, 61, 65, 64), (61, 55, 66, 65), (55, 54, 67, 66), (54, 60, 64, 67), (62, 63, 69, 68), (63, 57, 70, 69), (57, 56, 71, 70), (56, 62, 68, 71), (58, 59, 73, 72), (59, 63, 74, 73), (63, 62, 75, 74), (62, 58, 72, 75), (52, 53, 77, 76), (53, 61, 78, 77), (61, 60, 79, 78), (60, 52, 76, 79), (67, 72, 73, 66), (69, 70, 77, 78), (68, 69, 78, 79), (70, 71, 76, 77), (73, 72, 75, 74), (70, 69, 68, 71), (93, 94, 101, 102), (82, 83, 87, 86), (92, 93, 102, 103), (84, 85, 81, 80), (88, 90, 84, 80), (91, 89, 81, 85), (87, 83, 89, 91), (82, 86, 90, 88), (99, 96, 107, 104), (95, 92, 103, 100), (88, 89, 93, 92), (89, 83, 94, 93), (83, 82, 95, 94), (82, 88, 92, 95), (90, 91, 97, 96), (91, 85, 98, 97), (85, 84, 99, 98), (84, 90, 96, 99), (86, 87, 101, 100), (87, 91, 102, 101), (91, 90, 103, 102), (90, 86, 100, 103), (80, 81, 105, 104), (81, 89, 106, 105), (89, 88, 107, 106), (88, 80, 104, 107), (95, 100, 101, 94), (97, 98, 105, 106), (96, 97, 106, 107), (98, 99, 104, 105), (101, 100, 103, 102), (98, 97, 96, 99), (121, 122, 129, 130), (110, 111, 115, 114), (120, 121, 130, 131), (112, 113, 109, 108), (116, 118, 112, 108), (119, 117, 109, 113), (115, 111, 117, 119), (110, 114, 118, 116), (127, 124, 135, 132), (123, 120, 131, 128), (116, 117, 121, 120), (117, 111, 122, 121), (111, 110, 123, 122), (110, 116, 120, 123), (118, 119, 125, 124), (119, 113, 126, 125), (113, 112, 127, 126), (112, 118, 124, 127), (114, 115, 129, 128), (115, 119, 130, 129), (119, 118, 131, 130), (118, 114, 128, 131), (108, 109, 133, 132), (109, 117, 134, 133), (117, 116, 135, 134), (116, 108, 132, 135), (123, 128, 129, 122), (125, 126, 133, 134), (124, 125, 134, 135), (126, 127, 132, 133), (129, 128, 131, 130), (126, 125, 124, 127), (149, 150, 157, 158), (138, 139, 143, 142), (148, 149, 158, 159), (140, 141, 137, 136), (144, 146, 140, 136), (147, 145, 137, 141), (143, 139, 145, 147), (138, 142, 146, 144), (155, 152, 163, 160), (151, 148, 159, 156), (144, 145, 149, 148), (145, 139, 150, 149), (139, 138, 151, 150), (138, 144, 148, 151), (146, 147, 153, 152), (147, 141, 154, 153), (141, 140, 155, 154), (140, 146, 152, 155), (142, 143, 157, 156), (143, 147, 158, 157), (147, 146, 159, 158), (146, 142, 156, 159), (136, 137, 161, 160), (137, 145, 162, 161), (145, 144, 163, 162), (144, 136, 160, 163), (151, 156, 157, 150), (153, 154, 161, 162), (152, 153, 162, 163), (154, 155, 160, 161), (157, 156, 159, 158), (154, 153, 152, 155), (177, 178, 185, 186), (166, 167, 171, 170), (176, 177, 186, 187), (168, 169, 165, 164), (172, 174, 168, 164), (175, 173, 165, 169), (171, 167, 173, 175), (166, 170, 174, 172), (183, 180, 191, 188), (179, 176, 187, 184), (172, 173, 177, 176), (173, 167, 178, 177), (167, 166, 179, 178), (166, 172, 176, 179), (174, 175, 181, 180), (175, 169, 182, 181), (169, 168, 183, 182), (168, 174, 180, 183), (170, 171, 185, 184), (171, 175, 186, 185), (175, 174, 187, 186), (174, 170, 184, 187), (164, 165, 189, 188), (165, 173, 190, 189), (173, 172, 191, 190), (172, 164, 188, 191), (179, 184, 185, 178), (181, 182, 189, 190), (180, 181, 190, 191), (182, 183, 188, 189), (185, 184, 187, 186), (182, 181, 180, 183), (205, 206, 213, 214), (194, 195, 199, 198), (204, 205, 214, 215), (196, 197, 193, 192), (200, 202, 196, 192), (203, 201, 193, 197), (199, 195, 201, 203), (194, 198, 202, 200), (211, 208, 219, 216), (207, 204, 215, 212), (200, 201, 205, 204), (201, 195, 206, 205), (195, 194, 207, 206), (194, 200, 204, 207), (202, 203, 209, 208), (203, 197, 210, 209), (197, 196, 211, 210), (196, 202, 208, 211), (198, 199, 213, 212), (199, 203, 214, 213), (203, 202, 215, 214), (202, 198, 212, 215), (192, 193, 217, 216), (193, 201, 218, 217), (201, 200, 219, 218), (200, 192, 216, 219), (207, 212, 213, 206), (209, 210, 217, 218), (208, 209, 218, 219), (210, 211, 216, 217), (213, 212, 215, 214), (210, 209, 208, 211), (233, 234, 241, 242), (222, 223, 227, 226), (232, 233, 242, 243), (224, 225, 221, 220), (228, 230, 224, 220), (231, 229, 221, 225), (227, 223, 229, 231), (222, 226, 230, 228), (239, 236, 247, 244), (235, 232, 243, 240), (228, 229, 233, 232), (229, 223, 234, 233), (223, 222, 235, 234), (222, 228, 232, 235), (230, 231, 237, 236), (231, 225, 238, 237), (225, 224, 239, 238), (224, 230, 236, 239), (226, 227, 241, 240), (227, 231, 242, 241), (231, 230, 243, 242), (230, 226, 240, 243), (220, 221, 245, 244), (221, 229, 246, 245), (229, 228, 247, 246), (228, 220, 244, 247), (235, 240, 241, 234), (237, 238, 245, 246), (236, 237, 246, 247), (238, 239, 244, 245), (241, 240, 243, 242), (238, 237, 236, 239), (248, 249, 251, 250), (250, 255, 254, 251), (258, 253, 254, 255), (256, 248, 249, 257), (254, 257, 249, 251), (259, 256, 257, 252), (252, 257, 254, 253), (258, 261, 260, 253), (261, 263, 262, 260), (253, 260, 262, 252), (252, 262, 263, 259), (267, 266, 276, 279), (272, 275, 271, 270), (270, 271, 269, 268), (268, 269, 274, 273), (272, 270, 268, 273), (271, 275, 274, 269), (264, 266, 272, 273), (265, 264, 273, 274), (267, 265, 274, 275), (266, 267, 275, 272), (277, 278, 279, 276), (264, 265, 278, 277), (265, 267, 279, 278), (266, 264, 277, 276), (280, 281, 283, 282), (282, 283, 287, 286), (286, 287, 285, 284), (284, 285, 281, 280), (287, 283, 281, 285), (288, 289, 291, 290), (290, 291, 295, 294), (294, 295, 293, 292), (292, 293, 289, 288), (295, 291, 289, 293), (304, 312, 313, 305), (305, 313, 314, 306), (306, 314, 315, 307), (307, 315, 312, 304), (298, 302, 300, 296), (297, 301, 319, 316), (310, 307, 304, 311), (309, 306, 307, 310), (308, 305, 306, 309), (311, 304, 305, 308), (296, 311, 308, 298), (298, 308, 309, 302), (302, 309, 310, 300), (300, 310, 311, 296), (297, 299, 313, 312), (299, 303, 314, 313), (303, 301, 315, 314), (301, 297, 312, 315), (318, 317, 316, 319), (303, 299, 317, 318), (301, 303, 318, 319), (299, 297, 316, 317), (321, 322, 325, 324), (328, 327, 326, 329), (323, 329, 326, 320), (320, 326, 327, 322, 321), (325, 322, 327, 328), (324, 325, 328, 329, 323), (343, 344, 351, 352), (332, 333, 337, 336), (342, 343, 352, 353), (334, 335, 331, 330), (338, 340, 334, 330), (341, 339, 331, 335), (337, 333, 339, 341), (332, 336, 340, 338), (349, 346, 357, 354), (345, 342, 353, 350), (338, 339, 343, 342), (339, 333, 344, 343), (333, 332, 345, 344), (332, 338, 342, 345), (340, 341, 347, 346), (341, 335, 348, 347), (335, 334, 349, 348), (334, 340, 346, 349), (336, 337, 351, 350), (337, 341, 352, 351), (341, 340, 353, 352), (340, 336, 350, 353), (330, 331, 355, 354), (331, 339, 356, 355), (339, 338, 357, 356), (338, 330, 354, 357), (345, 350, 351, 344), (347, 348, 355, 356), (346, 347, 356, 357), (348, 349, 354, 355), (351, 350, 353, 352), (348, 347, 346, 349), (371, 372, 379, 380), (360, 361, 365, 364), (370, 371, 380, 381), (362, 363, 359, 358), (366, 368, 362, 358), (369, 367, 359, 363), (365, 361, 367, 369), (360, 364, 368, 366), (377, 374, 385, 382), (373, 370, 381, 378), (366, 367, 371, 370), (367, 361, 372, 371), (361, 360, 373, 372), (360, 366, 370, 373), (368, 369, 375, 374), (369, 363, 376, 375), (363, 362, 377, 376), (362, 368, 374, 377), (364, 365, 379, 378), (365, 369, 380, 379), (369, 368, 381, 380), (368, 364, 378, 381), (358, 359, 383, 382), (359, 367, 384, 383), (367, 366, 385, 384), (366, 358, 382, 385), (373, 378, 379, 372), (375, 376, 383, 384), (374, 375, 384, 385), (376, 377, 382, 383), (379, 378, 381, 380), (376, 375, 374, 377), (399, 400, 407, 408), (388, 389, 393, 392), (398, 399, 408, 409), (390, 391, 387, 386), (394, 396, 390, 386), (397, 395, 387, 391), (393, 389, 395, 397), (388, 392, 396, 394), (405, 402, 413, 410), (401, 398, 409, 406), (394, 395, 399, 398), (395, 389, 400, 399), (389, 388, 401, 400), (388, 394, 398, 401), (396, 397, 403, 402), (397, 391, 404, 403), (391, 390, 405, 404), (390, 396, 402, 405), (392, 393, 407, 406), (393, 397, 408, 407), (397, 396, 409, 408), (396, 392, 406, 409), (386, 387, 411, 410), (387, 395, 412, 411), (395, 394, 413, 412), (394, 386, 410, 413), (401, 406, 407, 400), (403, 404, 411, 412), (402, 403, 412, 413), (404, 405, 410, 411), (407, 406, 409, 408), (404, 403, 402, 405), (427, 428, 435, 436), (416, 417, 421, 420), (426, 427, 436, 437), (418, 419, 415, 414), (422, 424, 418, 414), (425, 423, 415, 419), (421, 417, 423, 425), (416, 420, 424, 422), (433, 430, 441, 438), (429, 426, 437, 434), (422, 423, 427, 426), (423, 417, 428, 427), (417, 416, 429, 428), (416, 422, 426, 429), (424, 425, 431, 430), (425, 419, 432, 431), (419, 418, 433, 432), (418, 424, 430, 433), (420, 421, 435, 434), (421, 425, 436, 435), (425, 424, 437, 436), (424, 420, 434, 437), (414, 415, 439, 438), (415, 423, 440, 439), (423, 422, 441, 440), (422, 414, 438, 441), (429, 434, 435, 428), (431, 432, 439, 440), (430, 431, 440, 441), (432, 433, 438, 439), (435, 434, 437, 436), (432, 431, 430, 433), (455, 456, 463, 464), (444, 445, 449, 448), (454, 455, 464, 465), (446, 447, 443, 442), (450, 452, 446, 442), (453, 451, 443, 447), (449, 445, 451, 453), (444, 448, 452, 450), (461, 458, 469, 466), (457, 454, 465, 462), (450, 451, 455, 454), (451, 445, 456, 455), (445, 444, 457, 456), (444, 450, 454, 457), (452, 453, 459, 458), (453, 447, 460, 459), (447, 446, 461, 460), (446, 452, 458, 461), (448, 449, 463, 462), (449, 453, 464, 463), (453, 452, 465, 464), (452, 448, 462, 465), (442, 443, 467, 466), (443, 451, 468, 467), (451, 450, 469, 468), (450, 442, 466, 469), (457, 462, 463, 456), (459, 460, 467, 468), (458, 459, 468, 469), (460, 461, 466, 467), (463, 462, 465, 464), (460, 459, 458, 461), (483, 484, 491, 492), (472, 473, 477, 476), (482, 483, 492, 493), (474, 475, 471, 470), (478, 480, 474, 470), (481, 479, 471, 475), (477, 473, 479, 481), (472, 476, 480, 478), (489, 486, 497, 494), (485, 482, 493, 490), (478, 479, 483, 482), (479, 473, 484, 483), (473, 472, 485, 484), (472, 478, 482, 485), (480, 481, 487, 486), (481, 475, 488, 487), (475, 474, 489, 488), (474, 480, 486, 489), (476, 477, 491, 490), (477, 481, 492, 491), (481, 480, 493, 492), (480, 476, 490, 493), (470, 471, 495, 494), (471, 479, 496, 495), (479, 478, 497, 496), (478, 470, 494, 497), (485, 490, 491, 484), (487, 488, 495, 496), (486, 487, 496, 497), (488, 489, 494, 495), (491, 490, 493, 492), (488, 487, 486, 489), (498, 499, 501, 500), (500, 505, 504, 501), (508, 503, 504, 505), (506, 498, 499, 507), (504, 507, 499, 501), (509, 506, 507, 502), (502, 507, 504, 503), (508, 511, 510, 503), (511, 513, 512, 510), (503, 510, 512, 502), (502, 512, 513, 509), (517, 516, 526, 529), (522, 525, 521, 520), (520, 521, 519, 518), (518, 519, 524, 523), (522, 520, 518, 523), (521, 525, 524, 519), (514, 516, 522, 523), (515, 514, 523, 524), (517, 515, 524, 525), (516, 517, 525, 522), (527, 528, 529, 526), (514, 515, 528, 527), (515, 517, 529, 528), (516, 514, 527, 526), (543, 544, 551, 552), (532, 533, 537, 536), (542, 543, 552, 553), (534, 535, 531, 530), (538, 540, 534, 530), (541, 539, 531, 535), (537, 533, 539, 541), (532, 536, 540, 538), (549, 546, 557, 554), (545, 542, 553, 550), (538, 539, 543, 542), (539, 533, 544, 543), (533, 532, 545, 544), (532, 538, 542, 545), (540, 541, 547, 546), (541, 535, 548, 547), (535, 534, 549, 548), (534, 540, 546, 549), (536, 537, 551, 550), (537, 541, 552, 551), (541, 540, 553, 552), (540, 536, 550, 553), (530, 531, 555, 554), (531, 539, 556, 555), (539, 538, 557, 556), (538, 530, 554, 557), (545, 550, 551, 544), (547, 548, 555, 556), (546, 547, 556, 557), (548, 549, 554, 555), (551, 550, 553, 552), (548, 547, 546, 549), (571, 572, 579, 580), (560, 561, 565, 564), (570, 571, 580, 581), (562, 563, 559, 558), (566, 568, 562, 558), (569, 567, 559, 563), (565, 561, 567, 569), (560, 564, 568, 566), (577, 574, 585, 582), (573, 570, 581, 578), (566, 567, 571, 570), (567, 561, 572, 571), (561, 560, 573, 572), (560, 566, 570, 573), (568, 569, 575, 574), (569, 563, 576, 575), (563, 562, 577, 576), (562, 568, 574, 577), (564, 565, 579, 578), (565, 569, 580, 579), (569, 568, 581, 580), (568, 564, 578, 581), (558, 559, 583, 582), (559, 567, 584, 583), (567, 566, 585, 584), (566, 558, 582, 585), (573, 578, 579, 572), (575, 576, 583, 584), (574, 575, 584, 585), (576, 577, 582, 583), (579, 578, 581, 580), (576, 575, 574, 577), (599, 600, 607, 608), (588, 589, 593, 592), (598, 599, 608, 609), (590, 591, 587, 586), (594, 596, 590, 586), (597, 595, 587, 591), (593, 589, 595, 597), (588, 592, 596, 594), (605, 602, 613, 610), (601, 598, 609, 606), (594, 595, 599, 598), (595, 589, 600, 599), (589, 588, 601, 600), (588, 594, 598, 601), (596, 597, 603, 602), (597, 591, 604, 603), (591, 590, 605, 604), (590, 596, 602, 605), (592, 593, 607, 606), (593, 597, 608, 607), (597, 596, 609, 608), (596, 592, 606, 609), (586, 587, 611, 610), (587, 595, 612, 611), (595, 594, 613, 612), (594, 586, 610, 613), (601, 606, 607, 600), (603, 604, 611, 612), (602, 603, 612, 613), (604, 605, 610, 611), (607, 606, 609, 608), (604, 603, 602, 605), (627, 628, 635, 636), (616, 617, 621, 620), (626, 627, 636, 637), (618, 619, 615, 614), (622, 624, 618, 614), (625, 623, 615, 619), (621, 617, 623, 625), (616, 620, 624, 622), (633, 630, 641, 638), (629, 626, 637, 634), (622, 623, 627, 626), (623, 617, 628, 627), (617, 616, 629, 628), (616, 622, 626, 629), (624, 625, 631, 630), (625, 619, 632, 631), (619, 618, 633, 632), (618, 624, 630, 633), (620, 621, 635, 634), (621, 625, 636, 635), (625, 624, 637, 636), (624, 620, 634, 637), (614, 615, 639, 638), (615, 623, 640, 639), (623, 622, 641, 640), (622, 614, 638, 641), (629, 634, 635, 628), (631, 632, 639, 640), (630, 631, 640, 641), (632, 633, 638, 639), (635, 634, 637, 636), (632, 631, 630, 633), (655, 656, 663, 664), (644, 645, 649, 648), (654, 655, 664, 665), (646, 647, 643, 642), (650, 652, 646, 642), (653, 651, 643, 647), (649, 645, 651, 653), (644, 648, 652, 650), (661, 658, 669, 666), (657, 654, 665, 662), (650, 651, 655, 654), (651, 645, 656, 655), (645, 644, 657, 656), (644, 650, 654, 657), (652, 653, 659, 658), (653, 647, 660, 659), (647, 646, 661, 660), (646, 652, 658, 661), (648, 649, 663, 662), (649, 653, 664, 663), (653, 652, 665, 664), (652, 648, 662, 665), (642, 643, 667, 666), (643, 651, 668, 667), (651, 650, 669, 668), (650, 642, 666, 669), (657, 662, 663, 656), (659, 660, 667, 668), (658, 659, 668, 669), (660, 661, 666, 667), (663, 662, 665, 664), (660, 659, 658, 661), (683, 684, 691, 692), (672, 673, 677, 676), (682, 683, 692, 693), (674, 675, 671, 670), (678, 680, 674, 670), (681, 679, 671, 675), (677, 673, 679, 681), (672, 676, 680, 678), (689, 686, 697, 694), (685, 682, 693, 690), (678, 679, 683, 682), (679, 673, 684, 683), (673, 672, 685, 684), (672, 678, 682, 685), (680, 681, 687, 686), (681, 675, 688, 687), (675, 674, 689, 688), (674, 680, 686, 689), (676, 677, 691, 690), (677, 681, 692, 691), (681, 680, 693, 692), (680, 676, 690, 693), (670, 671, 695, 694), (671, 679, 696, 695), (679, 678, 697, 696), (678, 670, 694, 697), (685, 690, 691, 684), (687, 688, 695, 696), (686, 687, 696, 697), (688, 689, 694, 695), (691, 690, 693, 692), (688, 687, 686, 689), (711, 712, 719, 720), (700, 701, 705, 704), (710, 711, 720, 721), (702, 703, 699, 698), (706, 708, 702, 698), (709, 707, 699, 703), (705, 701, 707, 709), (700, 704, 708, 706), (717, 714, 725, 722), (713, 710, 721, 718), (706, 707, 711, 710), (707, 701, 712, 711), (701, 700, 713, 712), (700, 706, 710, 713), (708, 709, 715, 714), (709, 703, 716, 715), (703, 702, 717, 716), (702, 708, 714, 717), (704, 705, 719, 718), (705, 709, 720, 719), (709, 708, 721, 720), (708, 704, 718, 721), (698, 699, 723, 722), (699, 707, 724, 723), (707, 706, 725, 724), (706, 698, 722, 725), (713, 718, 719, 712), (715, 716, 723, 724), (714, 715, 724, 725), (716, 717, 722, 723), (719, 718, 721, 720), (716, 715, 714, 717)])
me_cube_001.polygons.foreach_set('material_index', [1, 1, 1, 1, 1, 1, 1, 1, 1, 0, 0, 0, 0, 1, 1, 1, 1, 2, 1, 1, 1, 1, 1, 1, 1, 1, 1, 1, 1, 1, 1, 1, 1, 1, 1, 1, 1, 1, 1, 1, 1, 1, 1, 1, 1, 1, 1, 1, 1, 1, 1, 3, 3, 1, 1, 1, 1, 1, 1, 1, 1, 1, 1, 1, 1, 1, 1, 1, 1, 1, 1, 1, 1, 1, 1, 1, 1, 1, 1, 1, 1, 1, 1, 3, 3, 1, 1, 1, 1, 1, 1, 1, 1, 1, 1, 1, 1, 1, 1, 1, 1, 1, 1, 1, 1, 1, 1, 1, 1, 1, 1, 1, 1, 1, 1, 3, 3, 1, 1, 1, 1, 1, 1, 1, 1, 1, 1, 1, 1, 1, 1, 1, 1, 1, 1, 1, 1, 1, 1, 1, 1, 1, 1, 1, 1, 1, 1, 3, 3, 1, 1, 1, 1, 1, 1, 1, 1, 1, 1, 1, 1, 1, 1, 1, 1, 1, 1, 1, 1, 1, 1, 1, 1, 1, 1, 1, 1, 1, 1, 3, 3, 1, 1, 1, 1, 1, 1, 1, 1, 1, 1, 1, 1, 1, 1, 1, 1, 1, 1, 1, 1, 1, 1, 1, 1, 1, 1, 1, 1, 1, 1, 3, 3, 1, 1, 1, 1, 1, 1, 1, 1, 1, 1, 1, 1, 1, 1, 1, 1, 1, 1, 1, 1, 1, 1, 1, 1, 1, 1, 1, 1, 1, 1, 3, 3, 1, 1, 1, 1, 1, 1, 1, 1, 1, 1, 1, 1, 1, 1, 1, 1, 1, 1, 1, 1, 1, 1, 1, 1, 1, 1, 1, 1, 1, 1, 3, 3, 5, 5, 5, 5, 5, 5, 5, 5, 2, 5, 5, 6, 6, 6, 6, 6, 6, 6, 6, 6, 6, 3, 6, 6, 6, 2, 2, 2, 2, 2, 2, 2, 2, 2, 2, 7, 7, 7, 7, 7, 7, 7, 7, 7, 7, 0, 0, 0, 0, 7, 7, 7, 7, 8, 7, 7, 7, 2, 2, 2, 2, 2, 2, 9, 9, 9, 9, 9, 9, 9, 9, 9, 9, 9, 9, 9, 9, 9, 9, 9, 9, 9, 9, 9, 9, 9, 9, 9, 9, 9, 9, 9, 9, 10, 10, 9, 9, 9, 9, 9, 9, 9, 9, 9, 9, 9, 9, 9, 9, 9, 9, 9, 9, 9, 9, 9, 9, 9, 9, 9, 9, 9, 9, 9, 9, 10, 10, 9, 9, 9, 9, 9, 9, 9, 9, 9, 9, 9, 9, 9, 9, 9, 9, 9, 9, 9, 9, 9, 9, 9, 9, 9, 9, 9, 9, 9, 9, 10, 10, 9, 9, 9, 9, 9, 9, 9, 9, 9, 9, 9, 9, 9, 9, 9, 9, 9, 9, 9, 9, 9, 9, 9, 9, 9, 9, 9, 9, 9, 9, 10, 10, 9, 9, 9, 9, 9, 9, 9, 9, 9, 9, 9, 9, 9, 9, 9, 9, 9, 9, 9, 9, 9, 9, 9, 9, 9, 9, 9, 9, 9, 9, 10, 10, 9, 9, 9, 9, 9, 9, 9, 9, 9, 9, 9, 9, 9, 9, 9, 9, 9, 9, 9, 9, 9, 9, 9, 9, 9, 9, 9, 9, 9, 9, 10, 10, 5, 5, 5, 5, 5, 5, 5, 5, 12, 5, 5, 6, 6, 6, 6, 6, 6, 6, 6, 6, 6, 3, 6, 6, 6, 9, 9, 9, 9, 9, 9, 9, 9, 9, 9, 9, 9, 9, 9, 9, 9, 9, 9, 9, 9, 9, 9, 9, 9, 9, 9, 9, 9, 9, 9, 10, 10, 9, 9, 9, 9, 9, 9, 9, 9, 9, 9, 9, 9, 9, 9, 9, 9, 9, 9, 9, 9, 9, 9, 9, 9, 9, 9, 9, 9, 9, 9, 10, 10, 9, 9, 9, 9, 9, 9, 9, 9, 9, 9, 9, 9, 9, 9, 9, 9, 9, 9, 9, 9, 9, 9, 9, 9, 9, 9, 9, 9, 9, 9, 10, 10, 13, 13, 13, 13, 13, 13, 13, 13, 13, 13, 13, 13, 13, 13, 13, 13, 13, 13, 13, 13, 13, 13, 13, 13, 13, 13, 13, 13, 13, 13, 14, 14, 13, 13, 13, 13, 13, 13, 13, 13, 13, 13, 13, 13, 13, 13, 13, 13, 13, 13, 13, 13, 13, 13, 13, 13, 13, 13, 13, 13, 13, 13, 14, 14, 13, 13, 13, 13, 13, 13, 13, 13, 13, 13, 13, 13, 13, 13, 13, 13, 13, 13, 13, 13, 13, 13, 13, 13, 13, 13, 13, 13, 13, 13, 14, 14, 13, 13, 13, 13, 13, 13, 13, 13, 13, 13, 13, 13, 13, 13, 13, 13, 13, 13, 13, 13, 13, 13, 13, 13, 13, 13, 13, 13, 13, 13, 14, 14])
_uv = me_cube_001.uv_layers.new(name='UVMap')
_uv.uv.foreach_set('vector', [0.6105, 0.0, 0.625, 0.0, 0.625, 0.25, 0.6105, 0.25, 0.6105, 0.25, 0.625, 0.25, 0.625, 0.5, 0.6105, 0.5, 0.6105, 0.5, 0.625, 0.5, 0.625, 0.75, 0.6105, 0.75, 0.6105, 0.75, 0.625, 0.75, 0.625, 1.0, 0.6105, 1.0, 0.6437, 0.7313, 0.6437, 0.5187, 0.6437, 0.5187, 0.6437, 0.7313, 0.6083, 0.75, 0.6105, 0.75, 0.6105, 1.0, 0.6083, 1.0, 0.6083, 0.5, 0.6105, 0.5, 0.6105, 0.75, 0.6083, 0.75, 0.6083, 0.25, 0.6105, 0.25, 0.6105, 0.5, 0.6083, 0.5, 0.6083, 0.0, 0.6105, 0.0, 0.6105, 0.25, 0.6083, 0.25, 0.375, 0.0, 0.6083, 0.0, 0.6083, 0.25, 0.375, 0.25, 0.375, 0.25, 0.6083, 0.25, 0.6083, 0.5, 0.375, 0.5, 0.375, 0.5, 0.6083, 0.5, 0.6083, 0.75, 0.375, 0.75, 0.375, 0.75, 0.6083, 0.75, 0.6083, 1.0, 0.375, 1.0, 0.8563, 0.7313, 0.8563, 0.5187, 0.875, 0.5, 0.875, 0.75, 0.8563, 0.5187, 0.6437, 0.5187, 0.625, 0.5, 0.875, 0.5, 0.6437, 0.5187, 0.6437, 0.7313, 0.625, 0.75, 0.625, 0.5, 0.6437, 0.7313, 0.8563, 0.7313, 0.875, 0.75, 0.625, 0.75, 0.6437, 0.5187, 0.8563, 0.5187, 0.8563, 0.7313, 0.6437, 0.7313, 0.8563, 0.5187, 0.8563, 0.7313, 0.8563, 0.7313, 0.8563, 0.5187, 0.8563, 0.7313, 0.6437, 0.7313, 0.6437, 0.7313, 0.8563, 0.7313, 0.6437, 0.5187, 0.8563, 0.5187, 0.8563, 0.5187, 0.6437, 0.5187, 0.6093, 0.1407, 0.6093, 0.2343, 0.6093, 0.5157, 0.6093, 0.6093, 0.375, 0.25, 0.625, 0.25, 0.625, 0.5, 0.375, 0.5, 0.3907, 0.1407, 0.6093, 0.1407, 0.6093, 0.6093, 0.3907, 0.6093, 0.375, 0.75, 0.625, 0.75, 0.625, 1.0, 0.375, 1.0, 0.125, 0.625, 0.375, 0.625, 0.375, 0.75, 0.125, 0.75, 0.625, 0.625, 0.875, 0.625, 0.875, 0.75, 0.625, 0.75, 0.625, 0.5, 0.875, 0.5, 0.875, 0.625, 0.625, 0.625, 0.125, 0.5, 0.375, 0.5, 0.375, 0.625, 0.125, 0.625, 0.3907, 0.7343, 0.3907, 0.6407, 0.3907, 0.1093, 0.3907, 0.01571, 0.3907, 0.2343, 0.3907, 0.1407, 0.3907, 0.6093, 0.3907, 0.5157, 0.375, 0.125, 0.625, 0.125, 0.6093, 0.1407, 0.3907, 0.1407, 0.625, 0.125, 0.625, 0.25, 0.6093, 0.2343, 0.6093, 0.1407, 0.625, 0.25, 0.375, 0.25, 0.3907, 0.2343, 0.6093, 0.2343, 0.375, 0.25, 0.375, 0.125, 0.3907, 0.1407, 0.3907, 0.2343, 0.375, 0.625, 0.625, 0.625, 0.6093, 0.6407, 0.3907, 0.6407, 0.625, 0.625, 0.625, 0.75, 0.6093, 0.7343, 0.6093, 0.6407, 0.625, 0.75, 0.375, 0.75, 0.3907, 0.7343, 0.6093, 0.7343, 0.375, 0.75, 0.375, 0.625, 0.3907, 0.6407, 0.3907, 0.7343, 0.375, 0.5, 0.625, 0.5, 0.6093, 0.5157, 0.3907, 0.5157, 0.625, 0.5, 0.625, 0.625, 0.6093, 0.6093, 0.6093, 0.5157, 0.625, 0.625, 0.375, 0.625, 0.3907, 0.6093, 0.6093, 0.6093, 0.375, 0.625, 0.375, 0.5, 0.3907, 0.5157, 0.3907, 0.6093, 0.375, 0.0, 0.625, 0.0, 0.6093, 0.01571, 0.3907, 0.01571, 0.625, 0.0, 0.625, 0.125, 0.6093, 0.1093, 0.6093, 0.01571, 0.625, 0.125, 0.375, 0.125, 0.3907, 0.1093, 0.6093, 0.1093, 0.375, 0.125, 0.375, 0.0, 0.3907, 0.01571, 0.3907, 0.1093, 0.3907, 0.2343, 0.3907, 0.5157, 0.6093, 0.5157, 0.6093, 0.2343, 0.6093, 0.6407, 0.6093, 0.7343, 0.6093, 0.01571, 0.6093, 0.1093, 0.3907, 0.6407, 0.6093, 0.6407, 0.6093, 0.1093, 0.3907, 0.1093, 0.6093, 0.7343, 0.3907, 0.7343, 0.3907, 0.01571, 0.6093, 0.01571, 0.0, 0.0, 0.0, 0.0, 0.0, 0.0, 0.0, 0.0, 0.0, 0.0, 0.0, 0.0, 0.0, 0.0, 0.0, 0.0, 0.6093, 0.1407, 0.6093, 0.2343, 0.6093, 0.5157, 0.6093, 0.6093, 0.375, 0.25, 0.625, 0.25, 0.625, 0.5, 0.375, 0.5, 0.3907, 0.1407, 0.6093, 0.1407, 0.6093, 0.6093, 0.3907, 0.6093, 0.375, 0.75, 0.625, 0.75, 0.625, 1.0, 0.375, 1.0, 0.125, 0.625, 0.375, 0.625, 0.375, 0.75, 0.125, 0.75, 0.625, 0.625, 0.875, 0.625, 0.875, 0.75, 0.625, 0.75, 0.625, 0.5, 0.875, 0.5, 0.875, 0.625, 0.625, 0.625, 0.125, 0.5, 0.375, 0.5, 0.375, 0.625, 0.125, 0.625, 0.3907, 0.7343, 0.3907, 0.6407, 0.3907, 0.1093, 0.3907, 0.01571, 0.3907, 0.2343, 0.3907, 0.1407, 0.3907, 0.6093, 0.3907, 0.5157, 0.375, 0.125, 0.625, 0.125, 0.6093, 0.1407, 0.3907, 0.1407, 0.625, 0.125, 0.625, 0.25, 0.6093, 0.2343, 0.6093, 0.1407, 0.625, 0.25, 0.375, 0.25, 0.3907, 0.2343, 0.6093, 0.2343, 0.375, 0.25, 0.375, 0.125, 0.3907, 0.1407, 0.3907, 0.2343, 0.375, 0.625, 0.625, 0.625, 0.6093, 0.6407, 0.3907, 0.6407, 0.625, 0.625, 0.625, 0.75, 0.6093, 0.7343, 0.6093, 0.6407, 0.625, 0.75, 0.375, 0.75, 0.3907, 0.7343, 0.6093, 0.7343, 0.375, 0.75, 0.375, 0.625, 0.3907, 0.6407, 0.3907, 0.7343, 0.375, 0.5, 0.625, 0.5, 0.6093, 0.5157, 0.3907, 0.5157, 0.625, 0.5, 0.625, 0.625, 0.6093, 0.6093, 0.6093, 0.5157, 0.625, 0.625, 0.375, 0.625, 0.3907, 0.6093, 0.6093, 0.6093, 0.375, 0.625, 0.375, 0.5, 0.3907, 0.5157, 0.3907, 0.6093, 0.375, 0.0, 0.625, 0.0, 0.6093, 0.01571, 0.3907, 0.01571, 0.625, 0.0, 0.625, 0.125, 0.6093, 0.1093, 0.6093, 0.01571, 0.625, 0.125, 0.375, 0.125, 0.3907, 0.1093, 0.6093, 0.1093, 0.375, 0.125, 0.375, 0.0, 0.3907, 0.01571, 0.3907, 0.1093, 0.3907, 0.2343, 0.3907, 0.5157, 0.6093, 0.5157, 0.6093, 0.2343, 0.6093, 0.6407, 0.6093, 0.7343, 0.6093, 0.01571, 0.6093, 0.1093, 0.3907, 0.6407, 0.6093, 0.6407, 0.6093, 0.1093, 0.3907, 0.1093, 0.6093, 0.7343, 0.3907, 0.7343, 0.3907, 0.01571, 0.6093, 0.01571, 0.0, 0.0, 0.0, 0.0, 0.0, 0.0, 0.0, 0.0, 0.0, 0.0, 0.0, 0.0, 0.0, 0.0, 0.0, 0.0, 0.6093, 0.1407, 0.6093, 0.2343, 0.6093, 0.5157, 0.6093, 0.6093, 0.375, 0.25, 0.625, 0.25, 0.625, 0.5, 0.375, 0.5, 0.3907, 0.1407, 0.6093, 0.1407, 0.6093, 0.6093, 0.3907, 0.6093, 0.375, 0.75, 0.625, 0.75, 0.625, 1.0, 0.375, 1.0, 0.125, 0.625, 0.375, 0.625, 0.375, 0.75, 0.125, 0.75, 0.625, 0.625, 0.875, 0.625, 0.875, 0.75, 0.625, 0.75, 0.625, 0.5, 0.875, 0.5, 0.875, 0.625, 0.625, 0.625, 0.125, 0.5, 0.375, 0.5, 0.375, 0.625, 0.125, 0.625, 0.3907, 0.7343, 0.3907, 0.6407, 0.3907, 0.1093, 0.3907, 0.01571, 0.3907, 0.2343, 0.3907, 0.1407, 0.3907, 0.6093, 0.3907, 0.5157, 0.375, 0.125, 0.625, 0.125, 0.6093, 0.1407, 0.3907, 0.1407, 0.625, 0.125, 0.625, 0.25, 0.6093, 0.2343, 0.6093, 0.1407, 0.625, 0.25, 0.375, 0.25, 0.3907, 0.2343, 0.6093, 0.2343, 0.375, 0.25, 0.375, 0.125, 0.3907, 0.1407, 0.3907, 0.2343, 0.375, 0.625, 0.625, 0.625, 0.6093, 0.6407, 0.3907, 0.6407, 0.625, 0.625, 0.625, 0.75, 0.6093, 0.7343, 0.6093, 0.6407, 0.625, 0.75, 0.375, 0.75, 0.3907, 0.7343, 0.6093, 0.7343, 0.375, 0.75, 0.375, 0.625, 0.3907, 0.6407, 0.3907, 0.7343, 0.375, 0.5, 0.625, 0.5, 0.6093, 0.5157, 0.3907, 0.5157, 0.625, 0.5, 0.625, 0.625, 0.6093, 0.6093, 0.6093, 0.5157, 0.625, 0.625, 0.375, 0.625, 0.3907, 0.6093, 0.6093, 0.6093, 0.375, 0.625, 0.375, 0.5, 0.3907, 0.5157, 0.3907, 0.6093, 0.375, 0.0, 0.625, 0.0, 0.6093, 0.01571, 0.3907, 0.01571, 0.625, 0.0, 0.625, 0.125, 0.6093, 0.1093, 0.6093, 0.01571, 0.625, 0.125, 0.375, 0.125, 0.3907, 0.1093, 0.6093, 0.1093, 0.375, 0.125, 0.375, 0.0, 0.3907, 0.01571, 0.3907, 0.1093, 0.3907, 0.2343, 0.3907, 0.5157, 0.6093, 0.5157, 0.6093, 0.2343, 0.6093, 0.6407, 0.6093, 0.7343, 0.6093, 0.01571, 0.6093, 0.1093, 0.3907, 0.6407, 0.6093, 0.6407, 0.6093, 0.1093, 0.3907, 0.1093, 0.6093, 0.7343, 0.3907, 0.7343, 0.3907, 0.01571, 0.6093, 0.01571, 0.0, 0.0, 0.0, 0.0, 0.0, 0.0, 0.0, 0.0, 0.0, 0.0, 0.0, 0.0, 0.0, 0.0, 0.0, 0.0, 0.6093, 0.1407, 0.6093, 0.2343, 0.6093, 0.5157, 0.6093, 0.6093, 0.375, 0.25, 0.625, 0.25, 0.625, 0.5, 0.375, 0.5, 0.3907, 0.1407, 0.6093, 0.1407, 0.6093, 0.6093, 0.3907, 0.6093, 0.375, 0.75, 0.625, 0.75, 0.625, 1.0, 0.375, 1.0, 0.125, 0.625, 0.375, 0.625, 0.375, 0.75, 0.125, 0.75, 0.625, 0.625, 0.875, 0.625, 0.875, 0.75, 0.625, 0.75, 0.625, 0.5, 0.875, 0.5, 0.875, 0.625, 0.625, 0.625, 0.125, 0.5, 0.375, 0.5, 0.375, 0.625, 0.125, 0.625, 0.3907, 0.7343, 0.3907, 0.6407, 0.3907, 0.1093, 0.3907, 0.01571, 0.3907, 0.2343, 0.3907, 0.1407, 0.3907, 0.6093, 0.3907, 0.5157, 0.375, 0.125, 0.625, 0.125, 0.6093, 0.1407, 0.3907, 0.1407, 0.625, 0.125, 0.625, 0.25, 0.6093, 0.2343, 0.6093, 0.1407, 0.625, 0.25, 0.375, 0.25, 0.3907, 0.2343, 0.6093, 0.2343, 0.375, 0.25, 0.375, 0.125, 0.3907, 0.1407, 0.3907, 0.2343, 0.375, 0.625, 0.625, 0.625, 0.6093, 0.6407, 0.3907, 0.6407, 0.625, 0.625, 0.625, 0.75, 0.6093, 0.7343, 0.6093, 0.6407, 0.625, 0.75, 0.375, 0.75, 0.3907, 0.7343, 0.6093, 0.7343, 0.375, 0.75, 0.375, 0.625, 0.3907, 0.6407, 0.3907, 0.7343, 0.375, 0.5, 0.625, 0.5, 0.6093, 0.5157, 0.3907, 0.5157, 0.625, 0.5, 0.625, 0.625, 0.6093, 0.6093, 0.6093, 0.5157, 0.625, 0.625, 0.375, 0.625, 0.3907, 0.6093, 0.6093, 0.6093, 0.375, 0.625, 0.375, 0.5, 0.3907, 0.5157, 0.3907, 0.6093, 0.375, 0.0, 0.625, 0.0, 0.6093, 0.01571, 0.3907, 0.01571, 0.625, 0.0, 0.625, 0.125, 0.6093, 0.1093, 0.6093, 0.01571, 0.625, 0.125, 0.375, 0.125, 0.3907, 0.1093, 0.6093, 0.1093, 0.375, 0.125, 0.375, 0.0, 0.3907, 0.01571, 0.3907, 0.1093, 0.3907, 0.2343, 0.3907, 0.5157, 0.6093, 0.5157, 0.6093, 0.2343, 0.6093, 0.6407, 0.6093, 0.7343, 0.6093, 0.01571, 0.6093, 0.1093, 0.3907, 0.6407, 0.6093, 0.6407, 0.6093, 0.1093, 0.3907, 0.1093, 0.6093, 0.7343, 0.3907, 0.7343, 0.3907, 0.01571, 0.6093, 0.01571, 0.0, 0.0, 0.0, 0.0, 0.0, 0.0, 0.0, 0.0, 0.0, 0.0, 0.0, 0.0, 0.0, 0.0, 0.0, 0.0, 0.6093, 0.1407, 0.6093, 0.2343, 0.6093, 0.5157, 0.6093, 0.6093, 0.375, 0.25, 0.625, 0.25, 0.625, 0.5, 0.375, 0.5, 0.3907, 0.1407, 0.6093, 0.1407, 0.6093, 0.6093, 0.3907, 0.6093, 0.375, 0.75, 0.625, 0.75, 0.625, 1.0, 0.375, 1.0, 0.125, 0.625, 0.375, 0.625, 0.375, 0.75, 0.125, 0.75, 0.625, 0.625, 0.875, 0.625, 0.875, 0.75, 0.625, 0.75, 0.625, 0.5, 0.875, 0.5, 0.875, 0.625, 0.625, 0.625, 0.125, 0.5, 0.375, 0.5, 0.375, 0.625, 0.125, 0.625, 0.3907, 0.7343, 0.3907, 0.6407, 0.3907, 0.1093, 0.3907, 0.01571, 0.3907, 0.2343, 0.3907, 0.1407, 0.3907, 0.6093, 0.3907, 0.5157, 0.375, 0.125, 0.625, 0.125, 0.6093, 0.1407, 0.3907, 0.1407, 0.625, 0.125, 0.625, 0.25, 0.6093, 0.2343, 0.6093, 0.1407, 0.625, 0.25, 0.375, 0.25, 0.3907, 0.2343, 0.6093, 0.2343, 0.375, 0.25, 0.375, 0.125, 0.3907, 0.1407, 0.3907, 0.2343, 0.375, 0.625, 0.625, 0.625, 0.6093, 0.6407, 0.3907, 0.6407, 0.625, 0.625, 0.625, 0.75, 0.6093, 0.7343, 0.6093, 0.6407, 0.625, 0.75, 0.375, 0.75, 0.3907, 0.7343, 0.6093, 0.7343, 0.375, 0.75, 0.375, 0.625, 0.3907, 0.6407, 0.3907, 0.7343, 0.375, 0.5, 0.625, 0.5, 0.6093, 0.5157, 0.3907, 0.5157, 0.625, 0.5, 0.625, 0.625, 0.6093, 0.6093, 0.6093, 0.5157, 0.625, 0.625, 0.375, 0.625, 0.3907, 0.6093, 0.6093, 0.6093, 0.375, 0.625, 0.375, 0.5, 0.3907, 0.5157, 0.3907, 0.6093, 0.375, 0.0, 0.625, 0.0, 0.6093, 0.01571, 0.3907, 0.01571, 0.625, 0.0, 0.625, 0.125, 0.6093, 0.1093, 0.6093, 0.01571, 0.625, 0.125, 0.375, 0.125, 0.3907, 0.1093, 0.6093, 0.1093, 0.375, 0.125, 0.375, 0.0, 0.3907, 0.01571, 0.3907, 0.1093, 0.3907, 0.2343, 0.3907, 0.5157, 0.6093, 0.5157, 0.6093, 0.2343, 0.6093, 0.6407, 0.6093, 0.7343, 0.6093, 0.01571, 0.6093, 0.1093, 0.3907, 0.6407, 0.6093, 0.6407, 0.6093, 0.1093, 0.3907, 0.1093, 0.6093, 0.7343, 0.3907, 0.7343, 0.3907, 0.01571, 0.6093, 0.01571, 0.0, 0.0, 0.0, 0.0, 0.0, 0.0, 0.0, 0.0, 0.0, 0.0, 0.0, 0.0, 0.0, 0.0, 0.0, 0.0, 0.6093, 0.1407, 0.6093, 0.2343, 0.6093, 0.5157, 0.6093, 0.6093, 0.375, 0.25, 0.625, 0.25, 0.625, 0.5, 0.375, 0.5, 0.3907, 0.1407, 0.6093, 0.1407, 0.6093, 0.6093, 0.3907, 0.6093, 0.375, 0.75, 0.625, 0.75, 0.625, 1.0, 0.375, 1.0, 0.125, 0.625, 0.375, 0.625, 0.375, 0.75, 0.125, 0.75, 0.625, 0.625, 0.875, 0.625, 0.875, 0.75, 0.625, 0.75, 0.625, 0.5, 0.875, 0.5, 0.875, 0.625, 0.625, 0.625, 0.125, 0.5, 0.375, 0.5, 0.375, 0.625, 0.125, 0.625, 0.3907, 0.7343, 0.3907, 0.6407, 0.3907, 0.1093, 0.3907, 0.01571, 0.3907, 0.2343, 0.3907, 0.1407, 0.3907, 0.6093, 0.3907, 0.5157, 0.375, 0.125, 0.625, 0.125, 0.6093, 0.1407, 0.3907, 0.1407, 0.625, 0.125, 0.625, 0.25, 0.6093, 0.2343, 0.6093, 0.1407, 0.625, 0.25, 0.375, 0.25, 0.3907, 0.2343, 0.6093, 0.2343, 0.375, 0.25, 0.375, 0.125, 0.3907, 0.1407, 0.3907, 0.2343, 0.375, 0.625, 0.625, 0.625, 0.6093, 0.6407, 0.3907, 0.6407, 0.625, 0.625, 0.625, 0.75, 0.6093, 0.7343, 0.6093, 0.6407, 0.625, 0.75, 0.375, 0.75, 0.3907, 0.7343, 0.6093, 0.7343, 0.375, 0.75, 0.375, 0.625, 0.3907, 0.6407, 0.3907, 0.7343, 0.375, 0.5, 0.625, 0.5, 0.6093, 0.5157, 0.3907, 0.5157, 0.625, 0.5, 0.625, 0.625, 0.6093, 0.6093, 0.6093, 0.5157, 0.625, 0.625, 0.375, 0.625, 0.3907, 0.6093, 0.6093, 0.6093, 0.375, 0.625, 0.375, 0.5, 0.3907, 0.5157, 0.3907, 0.6093, 0.375, 0.0, 0.625, 0.0, 0.6093, 0.01571, 0.3907, 0.01571, 0.625, 0.0, 0.625, 0.125, 0.6093, 0.1093, 0.6093, 0.01571, 0.625, 0.125, 0.375, 0.125, 0.3907, 0.1093, 0.6093, 0.1093, 0.375, 0.125, 0.375, 0.0, 0.3907, 0.01571, 0.3907, 0.1093, 0.3907, 0.2343, 0.3907, 0.5157, 0.6093, 0.5157, 0.6093, 0.2343, 0.6093, 0.6407, 0.6093, 0.7343, 0.6093, 0.01571, 0.6093, 0.1093, 0.3907, 0.6407, 0.6093, 0.6407, 0.6093, 0.1093, 0.3907, 0.1093, 0.6093, 0.7343, 0.3907, 0.7343, 0.3907, 0.01571, 0.6093, 0.01571, 0.0, 0.0, 0.0, 0.0, 0.0, 0.0, 0.0, 0.0, 0.0, 0.0, 0.0, 0.0, 0.0, 0.0, 0.0, 0.0, 0.6093, 0.1407, 0.6093, 0.2343, 0.6093, 0.5157, 0.6093, 0.6093, 0.375, 0.25, 0.625, 0.25, 0.625, 0.5, 0.375, 0.5, 0.3907, 0.1407, 0.6093, 0.1407, 0.6093, 0.6093, 0.3907, 0.6093, 0.375, 0.75, 0.625, 0.75, 0.625, 1.0, 0.375, 1.0, 0.125, 0.625, 0.375, 0.625, 0.375, 0.75, 0.125, 0.75, 0.625, 0.625, 0.875, 0.625, 0.875, 0.75, 0.625, 0.75, 0.625, 0.5, 0.875, 0.5, 0.875, 0.625, 0.625, 0.625, 0.125, 0.5, 0.375, 0.5, 0.375, 0.625, 0.125, 0.625, 0.3907, 0.7343, 0.3907, 0.6407, 0.3907, 0.1093, 0.3907, 0.01571, 0.3907, 0.2343, 0.3907, 0.1407, 0.3907, 0.6093, 0.3907, 0.5157, 0.375, 0.125, 0.625, 0.125, 0.6093, 0.1407, 0.3907, 0.1407, 0.625, 0.125, 0.625, 0.25, 0.6093, 0.2343, 0.6093, 0.1407, 0.625, 0.25, 0.375, 0.25, 0.3907, 0.2343, 0.6093, 0.2343, 0.375, 0.25, 0.375, 0.125, 0.3907, 0.1407, 0.3907, 0.2343, 0.375, 0.625, 0.625, 0.625, 0.6093, 0.6407, 0.3907, 0.6407, 0.625, 0.625, 0.625, 0.75, 0.6093, 0.7343, 0.6093, 0.6407, 0.625, 0.75, 0.375, 0.75, 0.3907, 0.7343, 0.6093, 0.7343, 0.375, 0.75, 0.375, 0.625, 0.3907, 0.6407, 0.3907, 0.7343, 0.375, 0.5, 0.625, 0.5, 0.6093, 0.5157, 0.3907, 0.5157, 0.625, 0.5, 0.625, 0.625, 0.6093, 0.6093, 0.6093, 0.5157, 0.625, 0.625, 0.375, 0.625, 0.3907, 0.6093, 0.6093, 0.6093, 0.375, 0.625, 0.375, 0.5, 0.3907, 0.5157, 0.3907, 0.6093, 0.375, 0.0, 0.625, 0.0, 0.6093, 0.01571, 0.3907, 0.01571, 0.625, 0.0, 0.625, 0.125, 0.6093, 0.1093, 0.6093, 0.01571, 0.625, 0.125, 0.375, 0.125, 0.3907, 0.1093, 0.6093, 0.1093, 0.375, 0.125, 0.375, 0.0, 0.3907, 0.01571, 0.3907, 0.1093, 0.3907, 0.2343, 0.3907, 0.5157, 0.6093, 0.5157, 0.6093, 0.2343, 0.6093, 0.6407, 0.6093, 0.7343, 0.6093, 0.01571, 0.6093, 0.1093, 0.3907, 0.6407, 0.6093, 0.6407, 0.6093, 0.1093, 0.3907, 0.1093, 0.6093, 0.7343, 0.3907, 0.7343, 0.3907, 0.01571, 0.6093, 0.01571, 0.0, 0.0, 0.0, 0.0, 0.0, 0.0, 0.0, 0.0, 0.0, 0.0, 0.0, 0.0, 0.0, 0.0, 0.0, 0.0, 0.6093, 0.1407, 0.6093, 0.2343, 0.6093, 0.5157, 0.6093, 0.6093, 0.375, 0.25, 0.625, 0.25, 0.625, 0.5, 0.375, 0.5, 0.3907, 0.1407, 0.6093, 0.1407, 0.6093, 0.6093, 0.3907, 0.6093, 0.375, 0.75, 0.625, 0.75, 0.625, 1.0, 0.375, 1.0, 0.125, 0.625, 0.375, 0.625, 0.375, 0.75, 0.125, 0.75, 0.625, 0.625, 0.875, 0.625, 0.875, 0.75, 0.625, 0.75, 0.625, 0.5, 0.875, 0.5, 0.875, 0.625, 0.625, 0.625, 0.125, 0.5, 0.375, 0.5, 0.375, 0.625, 0.125, 0.625, 0.3907, 0.7343, 0.3907, 0.6407, 0.3907, 0.1093, 0.3907, 0.01571, 0.3907, 0.2343, 0.3907, 0.1407, 0.3907, 0.6093, 0.3907, 0.5157, 0.375, 0.125, 0.625, 0.125, 0.6093, 0.1407, 0.3907, 0.1407, 0.625, 0.125, 0.625, 0.25, 0.6093, 0.2343, 0.6093, 0.1407, 0.625, 0.25, 0.375, 0.25, 0.3907, 0.2343, 0.6093, 0.2343, 0.375, 0.25, 0.375, 0.125, 0.3907, 0.1407, 0.3907, 0.2343, 0.375, 0.625, 0.625, 0.625, 0.6093, 0.6407, 0.3907, 0.6407, 0.625, 0.625, 0.625, 0.75, 0.6093, 0.7343, 0.6093, 0.6407, 0.625, 0.75, 0.375, 0.75, 0.3907, 0.7343, 0.6093, 0.7343, 0.375, 0.75, 0.375, 0.625, 0.3907, 0.6407, 0.3907, 0.7343, 0.375, 0.5, 0.625, 0.5, 0.6093, 0.5157, 0.3907, 0.5157, 0.625, 0.5, 0.625, 0.625, 0.6093, 0.6093, 0.6093, 0.5157, 0.625, 0.625, 0.375, 0.625, 0.3907, 0.6093, 0.6093, 0.6093, 0.375, 0.625, 0.375, 0.5, 0.3907, 0.5157, 0.3907, 0.6093, 0.375, 0.0, 0.625, 0.0, 0.6093, 0.01571, 0.3907, 0.01571, 0.625, 0.0, 0.625, 0.125, 0.6093, 0.1093, 0.6093, 0.01571, 0.625, 0.125, 0.375, 0.125, 0.3907, 0.1093, 0.6093, 0.1093, 0.375, 0.125, 0.375, 0.0, 0.3907, 0.01571, 0.3907, 0.1093, 0.3907, 0.2343, 0.3907, 0.5157, 0.6093, 0.5157, 0.6093, 0.2343, 0.6093, 0.6407, 0.6093, 0.7343, 0.6093, 0.01571, 0.6093, 0.1093, 0.3907, 0.6407, 0.6093, 0.6407, 0.6093, 0.1093, 0.3907, 0.1093, 0.6093, 0.7343, 0.3907, 0.7343, 0.3907, 0.01571, 0.6093, 0.01571, 0.0, 0.0, 0.0, 0.0, 0.0, 0.0, 0.0, 0.0, 0.0, 0.0, 0.0, 0.0, 0.0, 0.0, 0.0, 0.0, 0.375, 0.0, 0.625, 0.0, 0.625, 0.25, 0.375, 0.25, 0.375, 0.25, 0.375, 0.5, 0.625, 0.5, 0.625, 0.25, 0.375, 0.5207, 0.6043, 0.5207, 0.625, 0.5, 0.375, 0.5, 0.375, 0.75, 0.375, 1.0, 0.625, 1.0, 0.625, 0.75, 0.625, 0.5, 0.625, 0.75, 0.875, 0.75, 0.875, 0.5, 0.375, 0.7293, 0.375, 0.75, 0.625, 0.75, 0.6043, 0.7293, 0.6043, 0.7293, 0.625, 0.75, 0.625, 0.5, 0.6043, 0.5207, 0.375, 0.5207, 0.375, 0.5207, 0.6043, 0.5207, 0.6043, 0.5207, 0.375, 0.5207, 0.375, 0.7293, 0.6043, 0.7293, 0.6043, 0.5207, 0.6043, 0.5207, 0.6043, 0.5207, 0.6043, 0.7293, 0.6043, 0.7293, 0.6043, 0.7293, 0.6043, 0.7293, 0.375, 0.7293, 0.375, 0.7293, 0.5932, 0.2182, 0.4068, 0.2182, 0.4068, 0.2182, 0.5932, 0.2182, 0.375, 0.25, 0.625, 0.25, 0.625, 0.5, 0.375, 0.5, 0.375, 0.5, 0.625, 0.5, 0.625, 0.75, 0.375, 0.75, 0.375, 0.75, 0.625, 0.75, 0.625, 1.0, 0.375, 1.0, 0.125, 0.5, 0.375, 0.5, 0.375, 0.75, 0.125, 0.75, 0.625, 0.5, 0.875, 0.5, 0.875, 0.75, 0.625, 0.75, 0.4068, 0.03176, 0.4068, 0.2182, 0.375, 0.25, 0.375, 0.0, 0.5932, 0.03176, 0.4068, 0.03176, 0.375, 0.0, 0.625, 0.0, 0.5932, 0.2182, 0.5932, 0.03176, 0.625, 0.0, 0.625, 0.25, 0.4068, 0.2182, 0.5932, 0.2182, 0.625, 0.25, 0.375, 0.25, 0.4068, 0.03176, 0.5932, 0.03176, 0.5932, 0.2182, 0.4068, 0.2182, 0.4068, 0.03176, 0.5932, 0.03176, 0.5932, 0.03176, 0.4068, 0.03176, 0.5932, 0.03176, 0.5932, 0.2182, 0.5932, 0.2182, 0.5932, 0.03176, 0.4068, 0.2182, 0.4068, 0.03176, 0.4068, 0.03176, 0.4068, 0.2182, 0.375, 0.0, 0.625, 0.0, 0.625, 0.25, 0.375, 0.25, 0.375, 0.25, 0.625, 0.25, 0.625, 0.5, 0.375, 0.5, 0.375, 0.5, 0.625, 0.5, 0.625, 0.75, 0.375, 0.75, 0.375, 0.75, 0.625, 0.75, 0.625, 1.0, 0.375, 1.0, 0.625, 0.5, 0.875, 0.5, 0.875, 0.75, 0.625, 0.75, 0.375, 0.0, 0.625, 0.0, 0.625, 0.25, 0.375, 0.25, 0.375, 0.25, 0.625, 0.25, 0.625, 0.5, 0.375, 0.5, 0.375, 0.5, 0.625, 0.5, 0.625, 0.75, 0.375, 0.75, 0.375, 0.75, 0.625, 0.75, 0.625, 1.0, 0.375, 1.0, 0.625, 0.5, 0.875, 0.5, 0.875, 0.75, 0.625, 0.75, 0.599, 0.0, 0.625, 0.0, 0.625, 0.25, 0.599, 0.25, 0.599, 0.25, 0.625, 0.25, 0.625, 0.5, 0.599, 0.5, 0.599, 0.5, 0.625, 0.5, 0.625, 0.75, 0.599, 0.75, 0.599, 0.75, 0.625, 0.75, 0.625, 1.0, 0.599, 1.0, 0.125, 0.5, 0.375, 0.5, 0.375, 0.75, 0.125, 0.75, 0.8483, 0.7233, 0.6517, 0.7233, 0.6517, 0.7233, 0.8483, 0.7233, 0.5943, 0.75, 0.599, 0.75, 0.599, 1.0, 0.5943, 1.0, 0.5943, 0.5, 0.599, 0.5, 0.599, 0.75, 0.5943, 0.75, 0.5943, 0.25, 0.599, 0.25, 0.599, 0.5, 0.5943, 0.5, 0.5943, 0.0, 0.599, 0.0, 0.599, 0.25, 0.5943, 0.25, 0.375, 0.0, 0.5943, 0.0, 0.5943, 0.25, 0.375, 0.25, 0.375, 0.25, 0.5943, 0.25, 0.5943, 0.5, 0.375, 0.5, 0.375, 0.5, 0.5943, 0.5, 0.5943, 0.75, 0.375, 0.75, 0.375, 0.75, 0.5943, 0.75, 0.5943, 1.0, 0.375, 1.0, 0.8483, 0.7233, 0.8483, 0.5267, 0.875, 0.5, 0.875, 0.75, 0.8483, 0.5267, 0.6517, 0.5267, 0.625, 0.5, 0.875, 0.5, 0.6517, 0.5267, 0.6517, 0.7233, 0.625, 0.75, 0.625, 0.5, 0.6517, 0.7233, 0.8483, 0.7233, 0.875, 0.75, 0.625, 0.75, 0.6517, 0.5267, 0.8483, 0.5267, 0.8483, 0.7233, 0.6517, 0.7233, 0.6517, 0.5267, 0.8483, 0.5267, 0.8483, 0.5267, 0.6517, 0.5267, 0.6517, 0.7233, 0.6517, 0.5267, 0.6517, 0.5267, 0.6517, 0.7233, 0.8483, 0.5267, 0.8483, 0.7233, 0.8483, 0.7233, 0.8483, 0.5267, 0.375, 0.25, 0.625, 0.25, 0.625, 0.5, 0.375, 0.5, 0.625, 0.6791, 0.625, 1.0, 0.5725, 1.0, 0.5725, 0.75, 0.375, 0.75, 0.5725, 0.75, 0.5725, 1.0, 0.375, 1.0, 0.375, 0.0, 0.5725, 0.0, 0.625, 0.08641, 0.625, 0.25, 0.375, 0.25, 0.625, 0.5, 0.875, 0.5, 0.875, 0.6636, 0.625, 0.6791, 0.375, 0.5, 0.625, 0.5, 0.625, 0.6791, 0.5725, 0.75, 0.375, 0.75, 0.6093, 0.1407, 0.6093, 0.2343, 0.6093, 0.5157, 0.6093, 0.6093, 0.375, 0.25, 0.625, 0.25, 0.625, 0.5, 0.375, 0.5, 0.3907, 0.1407, 0.6093, 0.1407, 0.6093, 0.6093, 0.3907, 0.6093, 0.375, 0.75, 0.625, 0.75, 0.625, 1.0, 0.375, 1.0, 0.125, 0.625, 0.375, 0.625, 0.375, 0.75, 0.125, 0.75, 0.625, 0.625, 0.875, 0.625, 0.875, 0.75, 0.625, 0.75, 0.625, 0.5, 0.875, 0.5, 0.875, 0.625, 0.625, 0.625, 0.125, 0.5, 0.375, 0.5, 0.375, 0.625, 0.125, 0.625, 0.3907, 0.7343, 0.3907, 0.6407, 0.3907, 0.1093, 0.3907, 0.01571, 0.3907, 0.2343, 0.3907, 0.1407, 0.3907, 0.6093, 0.3907, 0.5157, 0.375, 0.125, 0.625, 0.125, 0.6093, 0.1407, 0.3907, 0.1407, 0.625, 0.125, 0.625, 0.25, 0.6093, 0.2343, 0.6093, 0.1407, 0.625, 0.25, 0.375, 0.25, 0.3907, 0.2343, 0.6093, 0.2343, 0.375, 0.25, 0.375, 0.125, 0.3907, 0.1407, 0.3907, 0.2343, 0.375, 0.625, 0.625, 0.625, 0.6093, 0.6407, 0.3907, 0.6407, 0.625, 0.625, 0.625, 0.75, 0.6093, 0.7343, 0.6093, 0.6407, 0.625, 0.75, 0.375, 0.75, 0.3907, 0.7343, 0.6093, 0.7343, 0.375, 0.75, 0.375, 0.625, 0.3907, 0.6407, 0.3907, 0.7343, 0.375, 0.5, 0.625, 0.5, 0.6093, 0.5157, 0.3907, 0.5157, 0.625, 0.5, 0.625, 0.625, 0.6093, 0.6093, 0.6093, 0.5157, 0.625, 0.625, 0.375, 0.625, 0.3907, 0.6093, 0.6093, 0.6093, 0.375, 0.625, 0.375, 0.5, 0.3907, 0.5157, 0.3907, 0.6093, 0.375, 0.0, 0.625, 0.0, 0.6093, 0.01571, 0.3907, 0.01571, 0.625, 0.0, 0.625, 0.125, 0.6093, 0.1093, 0.6093, 0.01571, 0.625, 0.125, 0.375, 0.125, 0.3907, 0.1093, 0.6093, 0.1093, 0.375, 0.125, 0.375, 0.0, 0.3907, 0.01571, 0.3907, 0.1093, 0.3907, 0.2343, 0.3907, 0.5157, 0.6093, 0.5157, 0.6093, 0.2343, 0.6093, 0.6407, 0.6093, 0.7343, 0.6093, 0.01571, 0.6093, 0.1093, 0.3907, 0.6407, 0.6093, 0.6407, 0.6093, 0.1093, 0.3907, 0.1093, 0.6093, 0.7343, 0.3907, 0.7343, 0.3907, 0.01571, 0.6093, 0.01571, 0.0, 0.0, 0.0, 0.0, 0.0, 0.0, 0.0, 0.0, 0.0, 0.0, 0.0, 0.0, 0.0, 0.0, 0.0, 0.0, 0.6093, 0.1407, 0.6093, 0.2343, 0.6093, 0.5157, 0.6093, 0.6093, 0.375, 0.25, 0.625, 0.25, 0.625, 0.5, 0.375, 0.5, 0.3907, 0.1407, 0.6093, 0.1407, 0.6093, 0.6093, 0.3907, 0.6093, 0.375, 0.75, 0.625, 0.75, 0.625, 1.0, 0.375, 1.0, 0.125, 0.625, 0.375, 0.625, 0.375, 0.75, 0.125, 0.75, 0.625, 0.625, 0.875, 0.625, 0.875, 0.75, 0.625, 0.75, 0.625, 0.5, 0.875, 0.5, 0.875, 0.625, 0.625, 0.625, 0.125, 0.5, 0.375, 0.5, 0.375, 0.625, 0.125, 0.625, 0.3907, 0.7343, 0.3907, 0.6407, 0.3907, 0.1093, 0.3907, 0.01571, 0.3907, 0.2343, 0.3907, 0.1407, 0.3907, 0.6093, 0.3907, 0.5157, 0.375, 0.125, 0.625, 0.125, 0.6093, 0.1407, 0.3907, 0.1407, 0.625, 0.125, 0.625, 0.25, 0.6093, 0.2343, 0.6093, 0.1407, 0.625, 0.25, 0.375, 0.25, 0.3907, 0.2343, 0.6093, 0.2343, 0.375, 0.25, 0.375, 0.125, 0.3907, 0.1407, 0.3907, 0.2343, 0.375, 0.625, 0.625, 0.625, 0.6093, 0.6407, 0.3907, 0.6407, 0.625, 0.625, 0.625, 0.75, 0.6093, 0.7343, 0.6093, 0.6407, 0.625, 0.75, 0.375, 0.75, 0.3907, 0.7343, 0.6093, 0.7343, 0.375, 0.75, 0.375, 0.625, 0.3907, 0.6407, 0.3907, 0.7343, 0.375, 0.5, 0.625, 0.5, 0.6093, 0.5157, 0.3907, 0.5157, 0.625, 0.5, 0.625, 0.625, 0.6093, 0.6093, 0.6093, 0.5157, 0.625, 0.625, 0.375, 0.625, 0.3907, 0.6093, 0.6093, 0.6093, 0.375, 0.625, 0.375, 0.5, 0.3907, 0.5157, 0.3907, 0.6093, 0.375, 0.0, 0.625, 0.0, 0.6093, 0.01571, 0.3907, 0.01571, 0.625, 0.0, 0.625, 0.125, 0.6093, 0.1093, 0.6093, 0.01571, 0.625, 0.125, 0.375, 0.125, 0.3907, 0.1093, 0.6093, 0.1093, 0.375, 0.125, 0.375, 0.0, 0.3907, 0.01571, 0.3907, 0.1093, 0.3907, 0.2343, 0.3907, 0.5157, 0.6093, 0.5157, 0.6093, 0.2343, 0.6093, 0.6407, 0.6093, 0.7343, 0.6093, 0.01571, 0.6093, 0.1093, 0.3907, 0.6407, 0.6093, 0.6407, 0.6093, 0.1093, 0.3907, 0.1093, 0.6093, 0.7343, 0.3907, 0.7343, 0.3907, 0.01571, 0.6093, 0.01571, 0.0, 0.0, 0.0, 0.0, 0.0, 0.0, 0.0, 0.0, 0.0, 0.0, 0.0, 0.0, 0.0, 0.0, 0.0, 0.0, 0.6093, 0.1407, 0.6093, 0.2343, 0.6093, 0.5157, 0.6093, 0.6093, 0.375, 0.25, 0.625, 0.25, 0.625, 0.5, 0.375, 0.5, 0.3907, 0.1407, 0.6093, 0.1407, 0.6093, 0.6093, 0.3907, 0.6093, 0.375, 0.75, 0.625, 0.75, 0.625, 1.0, 0.375, 1.0, 0.125, 0.625, 0.375, 0.625, 0.375, 0.75, 0.125, 0.75, 0.625, 0.625, 0.875, 0.625, 0.875, 0.75, 0.625, 0.75, 0.625, 0.5, 0.875, 0.5, 0.875, 0.625, 0.625, 0.625, 0.125, 0.5, 0.375, 0.5, 0.375, 0.625, 0.125, 0.625, 0.3907, 0.7343, 0.3907, 0.6407, 0.3907, 0.1093, 0.3907, 0.01571, 0.3907, 0.2343, 0.3907, 0.1407, 0.3907, 0.6093, 0.3907, 0.5157, 0.375, 0.125, 0.625, 0.125, 0.6093, 0.1407, 0.3907, 0.1407, 0.625, 0.125, 0.625, 0.25, 0.6093, 0.2343, 0.6093, 0.1407, 0.625, 0.25, 0.375, 0.25, 0.3907, 0.2343, 0.6093, 0.2343, 0.375, 0.25, 0.375, 0.125, 0.3907, 0.1407, 0.3907, 0.2343, 0.375, 0.625, 0.625, 0.625, 0.6093, 0.6407, 0.3907, 0.6407, 0.625, 0.625, 0.625, 0.75, 0.6093, 0.7343, 0.6093, 0.6407, 0.625, 0.75, 0.375, 0.75, 0.3907, 0.7343, 0.6093, 0.7343, 0.375, 0.75, 0.375, 0.625, 0.3907, 0.6407, 0.3907, 0.7343, 0.375, 0.5, 0.625, 0.5, 0.6093, 0.5157, 0.3907, 0.5157, 0.625, 0.5, 0.625, 0.625, 0.6093, 0.6093, 0.6093, 0.5157, 0.625, 0.625, 0.375, 0.625, 0.3907, 0.6093, 0.6093, 0.6093, 0.375, 0.625, 0.375, 0.5, 0.3907, 0.5157, 0.3907, 0.6093, 0.375, 0.0, 0.625, 0.0, 0.6093, 0.01571, 0.3907, 0.01571, 0.625, 0.0, 0.625, 0.125, 0.6093, 0.1093, 0.6093, 0.01571, 0.625, 0.125, 0.375, 0.125, 0.3907, 0.1093, 0.6093, 0.1093, 0.375, 0.125, 0.375, 0.0, 0.3907, 0.01571, 0.3907, 0.1093, 0.3907, 0.2343, 0.3907, 0.5157, 0.6093, 0.5157, 0.6093, 0.2343, 0.6093, 0.6407, 0.6093, 0.7343, 0.6093, 0.01571, 0.6093, 0.1093, 0.3907, 0.6407, 0.6093, 0.6407, 0.6093, 0.1093, 0.3907, 0.1093, 0.6093, 0.7343, 0.3907, 0.7343, 0.3907, 0.01571, 0.6093, 0.01571, 0.0, 0.0, 0.0, 0.0, 0.0, 0.0, 0.0, 0.0, 0.0, 0.0, 0.0, 0.0, 0.0, 0.0, 0.0, 0.0, 0.6093, 0.1407, 0.6093, 0.2343, 0.6093, 0.5157, 0.6093, 0.6093, 0.375, 0.25, 0.625, 0.25, 0.625, 0.5, 0.375, 0.5, 0.3907, 0.1407, 0.6093, 0.1407, 0.6093, 0.6093, 0.3907, 0.6093, 0.375, 0.75, 0.625, 0.75, 0.625, 1.0, 0.375, 1.0, 0.125, 0.625, 0.375, 0.625, 0.375, 0.75, 0.125, 0.75, 0.625, 0.625, 0.875, 0.625, 0.875, 0.75, 0.625, 0.75, 0.625, 0.5, 0.875, 0.5, 0.875, 0.625, 0.625, 0.625, 0.125, 0.5, 0.375, 0.5, 0.375, 0.625, 0.125, 0.625, 0.3907, 0.7343, 0.3907, 0.6407, 0.3907, 0.1093, 0.3907, 0.01571, 0.3907, 0.2343, 0.3907, 0.1407, 0.3907, 0.6093, 0.3907, 0.5157, 0.375, 0.125, 0.625, 0.125, 0.6093, 0.1407, 0.3907, 0.1407, 0.625, 0.125, 0.625, 0.25, 0.6093, 0.2343, 0.6093, 0.1407, 0.625, 0.25, 0.375, 0.25, 0.3907, 0.2343, 0.6093, 0.2343, 0.375, 0.25, 0.375, 0.125, 0.3907, 0.1407, 0.3907, 0.2343, 0.375, 0.625, 0.625, 0.625, 0.6093, 0.6407, 0.3907, 0.6407, 0.625, 0.625, 0.625, 0.75, 0.6093, 0.7343, 0.6093, 0.6407, 0.625, 0.75, 0.375, 0.75, 0.3907, 0.7343, 0.6093, 0.7343, 0.375, 0.75, 0.375, 0.625, 0.3907, 0.6407, 0.3907, 0.7343, 0.375, 0.5, 0.625, 0.5, 0.6093, 0.5157, 0.3907, 0.5157, 0.625, 0.5, 0.625, 0.625, 0.6093, 0.6093, 0.6093, 0.5157, 0.625, 0.625, 0.375, 0.625, 0.3907, 0.6093, 0.6093, 0.6093, 0.375, 0.625, 0.375, 0.5, 0.3907, 0.5157, 0.3907, 0.6093, 0.375, 0.0, 0.625, 0.0, 0.6093, 0.01571, 0.3907, 0.01571, 0.625, 0.0, 0.625, 0.125, 0.6093, 0.1093, 0.6093, 0.01571, 0.625, 0.125, 0.375, 0.125, 0.3907, 0.1093, 0.6093, 0.1093, 0.375, 0.125, 0.375, 0.0, 0.3907, 0.01571, 0.3907, 0.1093, 0.3907, 0.2343, 0.3907, 0.5157, 0.6093, 0.5157, 0.6093, 0.2343, 0.6093, 0.6407, 0.6093, 0.7343, 0.6093, 0.01571, 0.6093, 0.1093, 0.3907, 0.6407, 0.6093, 0.6407, 0.6093, 0.1093, 0.3907, 0.1093, 0.6093, 0.7343, 0.3907, 0.7343, 0.3907, 0.01571, 0.6093, 0.01571, 0.0, 0.0, 0.0, 0.0, 0.0, 0.0, 0.0, 0.0, 0.0, 0.0, 0.0, 0.0, 0.0, 0.0, 0.0, 0.0, 0.6093, 0.1407, 0.6093, 0.2343, 0.6093, 0.5157, 0.6093, 0.6093, 0.375, 0.25, 0.625, 0.25, 0.625, 0.5, 0.375, 0.5, 0.3907, 0.1407, 0.6093, 0.1407, 0.6093, 0.6093, 0.3907, 0.6093, 0.375, 0.75, 0.625, 0.75, 0.625, 1.0, 0.375, 1.0, 0.125, 0.625, 0.375, 0.625, 0.375, 0.75, 0.125, 0.75, 0.625, 0.625, 0.875, 0.625, 0.875, 0.75, 0.625, 0.75, 0.625, 0.5, 0.875, 0.5, 0.875, 0.625, 0.625, 0.625, 0.125, 0.5, 0.375, 0.5, 0.375, 0.625, 0.125, 0.625, 0.3907, 0.7343, 0.3907, 0.6407, 0.3907, 0.1093, 0.3907, 0.01571, 0.3907, 0.2343, 0.3907, 0.1407, 0.3907, 0.6093, 0.3907, 0.5157, 0.375, 0.125, 0.625, 0.125, 0.6093, 0.1407, 0.3907, 0.1407, 0.625, 0.125, 0.625, 0.25, 0.6093, 0.2343, 0.6093, 0.1407, 0.625, 0.25, 0.375, 0.25, 0.3907, 0.2343, 0.6093, 0.2343, 0.375, 0.25, 0.375, 0.125, 0.3907, 0.1407, 0.3907, 0.2343, 0.375, 0.625, 0.625, 0.625, 0.6093, 0.6407, 0.3907, 0.6407, 0.625, 0.625, 0.625, 0.75, 0.6093, 0.7343, 0.6093, 0.6407, 0.625, 0.75, 0.375, 0.75, 0.3907, 0.7343, 0.6093, 0.7343, 0.375, 0.75, 0.375, 0.625, 0.3907, 0.6407, 0.3907, 0.7343, 0.375, 0.5, 0.625, 0.5, 0.6093, 0.5157, 0.3907, 0.5157, 0.625, 0.5, 0.625, 0.625, 0.6093, 0.6093, 0.6093, 0.5157, 0.625, 0.625, 0.375, 0.625, 0.3907, 0.6093, 0.6093, 0.6093, 0.375, 0.625, 0.375, 0.5, 0.3907, 0.5157, 0.3907, 0.6093, 0.375, 0.0, 0.625, 0.0, 0.6093, 0.01571, 0.3907, 0.01571, 0.625, 0.0, 0.625, 0.125, 0.6093, 0.1093, 0.6093, 0.01571, 0.625, 0.125, 0.375, 0.125, 0.3907, 0.1093, 0.6093, 0.1093, 0.375, 0.125, 0.375, 0.0, 0.3907, 0.01571, 0.3907, 0.1093, 0.3907, 0.2343, 0.3907, 0.5157, 0.6093, 0.5157, 0.6093, 0.2343, 0.6093, 0.6407, 0.6093, 0.7343, 0.6093, 0.01571, 0.6093, 0.1093, 0.3907, 0.6407, 0.6093, 0.6407, 0.6093, 0.1093, 0.3907, 0.1093, 0.6093, 0.7343, 0.3907, 0.7343, 0.3907, 0.01571, 0.6093, 0.01571, 0.0, 0.0, 0.0, 0.0, 0.0, 0.0, 0.0, 0.0, 0.0, 0.0, 0.0, 0.0, 0.0, 0.0, 0.0, 0.0, 0.6093, 0.1407, 0.6093, 0.2343, 0.6093, 0.5157, 0.6093, 0.6093, 0.375, 0.25, 0.625, 0.25, 0.625, 0.5, 0.375, 0.5, 0.3907, 0.1407, 0.6093, 0.1407, 0.6093, 0.6093, 0.3907, 0.6093, 0.375, 0.75, 0.625, 0.75, 0.625, 1.0, 0.375, 1.0, 0.125, 0.625, 0.375, 0.625, 0.375, 0.75, 0.125, 0.75, 0.625, 0.625, 0.875, 0.625, 0.875, 0.75, 0.625, 0.75, 0.625, 0.5, 0.875, 0.5, 0.875, 0.625, 0.625, 0.625, 0.125, 0.5, 0.375, 0.5, 0.375, 0.625, 0.125, 0.625, 0.3907, 0.7343, 0.3907, 0.6407, 0.3907, 0.1093, 0.3907, 0.01571, 0.3907, 0.2343, 0.3907, 0.1407, 0.3907, 0.6093, 0.3907, 0.5157, 0.375, 0.125, 0.625, 0.125, 0.6093, 0.1407, 0.3907, 0.1407, 0.625, 0.125, 0.625, 0.25, 0.6093, 0.2343, 0.6093, 0.1407, 0.625, 0.25, 0.375, 0.25, 0.3907, 0.2343, 0.6093, 0.2343, 0.375, 0.25, 0.375, 0.125, 0.3907, 0.1407, 0.3907, 0.2343, 0.375, 0.625, 0.625, 0.625, 0.6093, 0.6407, 0.3907, 0.6407, 0.625, 0.625, 0.625, 0.75, 0.6093, 0.7343, 0.6093, 0.6407, 0.625, 0.75, 0.375, 0.75, 0.3907, 0.7343, 0.6093, 0.7343, 0.375, 0.75, 0.375, 0.625, 0.3907, 0.6407, 0.3907, 0.7343, 0.375, 0.5, 0.625, 0.5, 0.6093, 0.5157, 0.3907, 0.5157, 0.625, 0.5, 0.625, 0.625, 0.6093, 0.6093, 0.6093, 0.5157, 0.625, 0.625, 0.375, 0.625, 0.3907, 0.6093, 0.6093, 0.6093, 0.375, 0.625, 0.375, 0.5, 0.3907, 0.5157, 0.3907, 0.6093, 0.375, 0.0, 0.625, 0.0, 0.6093, 0.01571, 0.3907, 0.01571, 0.625, 0.0, 0.625, 0.125, 0.6093, 0.1093, 0.6093, 0.01571, 0.625, 0.125, 0.375, 0.125, 0.3907, 0.1093, 0.6093, 0.1093, 0.375, 0.125, 0.375, 0.0, 0.3907, 0.01571, 0.3907, 0.1093, 0.3907, 0.2343, 0.3907, 0.5157, 0.6093, 0.5157, 0.6093, 0.2343, 0.6093, 0.6407, 0.6093, 0.7343, 0.6093, 0.01571, 0.6093, 0.1093, 0.3907, 0.6407, 0.6093, 0.6407, 0.6093, 0.1093, 0.3907, 0.1093, 0.6093, 0.7343, 0.3907, 0.7343, 0.3907, 0.01571, 0.6093, 0.01571, 0.0, 0.0, 0.0, 0.0, 0.0, 0.0, 0.0, 0.0, 0.0, 0.0, 0.0, 0.0, 0.0, 0.0, 0.0, 0.0, 0.375, 0.0, 0.625, 0.0, 0.625, 0.25, 0.375, 0.25, 0.375, 0.25, 0.375, 0.5, 0.625, 0.5, 0.625, 0.25, 0.375, 0.5207, 0.6043, 0.5207, 0.625, 0.5, 0.375, 0.5, 0.375, 0.75, 0.375, 1.0, 0.625, 1.0, 0.625, 0.75, 0.625, 0.5, 0.625, 0.75, 0.875, 0.75, 0.875, 0.5, 0.375, 0.7293, 0.375, 0.75, 0.625, 0.75, 0.6043, 0.7293, 0.6043, 0.7293, 0.625, 0.75, 0.625, 0.5, 0.6043, 0.5207, 0.375, 0.5207, 0.375, 0.5207, 0.6043, 0.5207, 0.6043, 0.5207, 0.375, 0.5207, 0.375, 0.7293, 0.6043, 0.7293, 0.6043, 0.5207, 0.6043, 0.5207, 0.6043, 0.5207, 0.6043, 0.7293, 0.6043, 0.7293, 0.6043, 0.7293, 0.6043, 0.7293, 0.375, 0.7293, 0.375, 0.7293, 0.5932, 0.2182, 0.4068, 0.2182, 0.4068, 0.2182, 0.5932, 0.2182, 0.375, 0.25, 0.625, 0.25, 0.625, 0.5, 0.375, 0.5, 0.375, 0.5, 0.625, 0.5, 0.625, 0.75, 0.375, 0.75, 0.375, 0.75, 0.625, 0.75, 0.625, 1.0, 0.375, 1.0, 0.125, 0.5, 0.375, 0.5, 0.375, 0.75, 0.125, 0.75, 0.625, 0.5, 0.875, 0.5, 0.875, 0.75, 0.625, 0.75, 0.4068, 0.03176, 0.4068, 0.2182, 0.375, 0.25, 0.375, 0.0, 0.5932, 0.03176, 0.4068, 0.03176, 0.375, 0.0, 0.625, 0.0, 0.5932, 0.2182, 0.5932, 0.03176, 0.625, 0.0, 0.625, 0.25, 0.4068, 0.2182, 0.5932, 0.2182, 0.625, 0.25, 0.375, 0.25, 0.4068, 0.03176, 0.5932, 0.03176, 0.5932, 0.2182, 0.4068, 0.2182, 0.4068, 0.03176, 0.5932, 0.03176, 0.5932, 0.03176, 0.4068, 0.03176, 0.5932, 0.03176, 0.5932, 0.2182, 0.5932, 0.2182, 0.5932, 0.03176, 0.4068, 0.2182, 0.4068, 0.03176, 0.4068, 0.03176, 0.4068, 0.2182, 0.6093, 0.1407, 0.6093, 0.2343, 0.6093, 0.5157, 0.6093, 0.6093, 0.375, 0.25, 0.625, 0.25, 0.625, 0.5, 0.375, 0.5, 0.3907, 0.1407, 0.6093, 0.1407, 0.6093, 0.6093, 0.3907, 0.6093, 0.375, 0.75, 0.625, 0.75, 0.625, 1.0, 0.375, 1.0, 0.125, 0.625, 0.375, 0.625, 0.375, 0.75, 0.125, 0.75, 0.625, 0.625, 0.875, 0.625, 0.875, 0.75, 0.625, 0.75, 0.625, 0.5, 0.875, 0.5, 0.875, 0.625, 0.625, 0.625, 0.125, 0.5, 0.375, 0.5, 0.375, 0.625, 0.125, 0.625, 0.3907, 0.7343, 0.3907, 0.6407, 0.3907, 0.1093, 0.3907, 0.01571, 0.3907, 0.2343, 0.3907, 0.1407, 0.3907, 0.6093, 0.3907, 0.5157, 0.375, 0.125, 0.625, 0.125, 0.6093, 0.1407, 0.3907, 0.1407, 0.625, 0.125, 0.625, 0.25, 0.6093, 0.2343, 0.6093, 0.1407, 0.625, 0.25, 0.375, 0.25, 0.3907, 0.2343, 0.6093, 0.2343, 0.375, 0.25, 0.375, 0.125, 0.3907, 0.1407, 0.3907, 0.2343, 0.375, 0.625, 0.625, 0.625, 0.6093, 0.6407, 0.3907, 0.6407, 0.625, 0.625, 0.625, 0.75, 0.6093, 0.7343, 0.6093, 0.6407, 0.625, 0.75, 0.375, 0.75, 0.3907, 0.7343, 0.6093, 0.7343, 0.375, 0.75, 0.375, 0.625, 0.3907, 0.6407, 0.3907, 0.7343, 0.375, 0.5, 0.625, 0.5, 0.6093, 0.5157, 0.3907, 0.5157, 0.625, 0.5, 0.625, 0.625, 0.6093, 0.6093, 0.6093, 0.5157, 0.625, 0.625, 0.375, 0.625, 0.3907, 0.6093, 0.6093, 0.6093, 0.375, 0.625, 0.375, 0.5, 0.3907, 0.5157, 0.3907, 0.6093, 0.375, 0.0, 0.625, 0.0, 0.6093, 0.01571, 0.3907, 0.01571, 0.625, 0.0, 0.625, 0.125, 0.6093, 0.1093, 0.6093, 0.01571, 0.625, 0.125, 0.375, 0.125, 0.3907, 0.1093, 0.6093, 0.1093, 0.375, 0.125, 0.375, 0.0, 0.3907, 0.01571, 0.3907, 0.1093, 0.3907, 0.2343, 0.3907, 0.5157, 0.6093, 0.5157, 0.6093, 0.2343, 0.6093, 0.6407, 0.6093, 0.7343, 0.6093, 0.01571, 0.6093, 0.1093, 0.3907, 0.6407, 0.6093, 0.6407, 0.6093, 0.1093, 0.3907, 0.1093, 0.6093, 0.7343, 0.3907, 0.7343, 0.3907, 0.01571, 0.6093, 0.01571, 0.0, 0.0, 0.0, 0.0, 0.0, 0.0, 0.0, 0.0, 0.0, 0.0, 0.0, 0.0, 0.0, 0.0, 0.0, 0.0, 0.6093, 0.1407, 0.6093, 0.2343, 0.6093, 0.5157, 0.6093, 0.6093, 0.375, 0.25, 0.625, 0.25, 0.625, 0.5, 0.375, 0.5, 0.3907, 0.1407, 0.6093, 0.1407, 0.6093, 0.6093, 0.3907, 0.6093, 0.375, 0.75, 0.625, 0.75, 0.625, 1.0, 0.375, 1.0, 0.125, 0.625, 0.375, 0.625, 0.375, 0.75, 0.125, 0.75, 0.625, 0.625, 0.875, 0.625, 0.875, 0.75, 0.625, 0.75, 0.625, 0.5, 0.875, 0.5, 0.875, 0.625, 0.625, 0.625, 0.125, 0.5, 0.375, 0.5, 0.375, 0.625, 0.125, 0.625, 0.3907, 0.7343, 0.3907, 0.6407, 0.3907, 0.1093, 0.3907, 0.01571, 0.3907, 0.2343, 0.3907, 0.1407, 0.3907, 0.6093, 0.3907, 0.5157, 0.375, 0.125, 0.625, 0.125, 0.6093, 0.1407, 0.3907, 0.1407, 0.625, 0.125, 0.625, 0.25, 0.6093, 0.2343, 0.6093, 0.1407, 0.625, 0.25, 0.375, 0.25, 0.3907, 0.2343, 0.6093, 0.2343, 0.375, 0.25, 0.375, 0.125, 0.3907, 0.1407, 0.3907, 0.2343, 0.375, 0.625, 0.625, 0.625, 0.6093, 0.6407, 0.3907, 0.6407, 0.625, 0.625, 0.625, 0.75, 0.6093, 0.7343, 0.6093, 0.6407, 0.625, 0.75, 0.375, 0.75, 0.3907, 0.7343, 0.6093, 0.7343, 0.375, 0.75, 0.375, 0.625, 0.3907, 0.6407, 0.3907, 0.7343, 0.375, 0.5, 0.625, 0.5, 0.6093, 0.5157, 0.3907, 0.5157, 0.625, 0.5, 0.625, 0.625, 0.6093, 0.6093, 0.6093, 0.5157, 0.625, 0.625, 0.375, 0.625, 0.3907, 0.6093, 0.6093, 0.6093, 0.375, 0.625, 0.375, 0.5, 0.3907, 0.5157, 0.3907, 0.6093, 0.375, 0.0, 0.625, 0.0, 0.6093, 0.01571, 0.3907, 0.01571, 0.625, 0.0, 0.625, 0.125, 0.6093, 0.1093, 0.6093, 0.01571, 0.625, 0.125, 0.375, 0.125, 0.3907, 0.1093, 0.6093, 0.1093, 0.375, 0.125, 0.375, 0.0, 0.3907, 0.01571, 0.3907, 0.1093, 0.3907, 0.2343, 0.3907, 0.5157, 0.6093, 0.5157, 0.6093, 0.2343, 0.6093, 0.6407, 0.6093, 0.7343, 0.6093, 0.01571, 0.6093, 0.1093, 0.3907, 0.6407, 0.6093, 0.6407, 0.6093, 0.1093, 0.3907, 0.1093, 0.6093, 0.7343, 0.3907, 0.7343, 0.3907, 0.01571, 0.6093, 0.01571, 0.0, 0.0, 0.0, 0.0, 0.0, 0.0, 0.0, 0.0, 0.0, 0.0, 0.0, 0.0, 0.0, 0.0, 0.0, 0.0, 0.6093, 0.1407, 0.6093, 0.2343, 0.6093, 0.5157, 0.6093, 0.6093, 0.375, 0.25, 0.625, 0.25, 0.625, 0.5, 0.375, 0.5, 0.3907, 0.1407, 0.6093, 0.1407, 0.6093, 0.6093, 0.3907, 0.6093, 0.375, 0.75, 0.625, 0.75, 0.625, 1.0, 0.375, 1.0, 0.125, 0.625, 0.375, 0.625, 0.375, 0.75, 0.125, 0.75, 0.625, 0.625, 0.875, 0.625, 0.875, 0.75, 0.625, 0.75, 0.625, 0.5, 0.875, 0.5, 0.875, 0.625, 0.625, 0.625, 0.125, 0.5, 0.375, 0.5, 0.375, 0.625, 0.125, 0.625, 0.3907, 0.7343, 0.3907, 0.6407, 0.3907, 0.1093, 0.3907, 0.01571, 0.3907, 0.2343, 0.3907, 0.1407, 0.3907, 0.6093, 0.3907, 0.5157, 0.375, 0.125, 0.625, 0.125, 0.6093, 0.1407, 0.3907, 0.1407, 0.625, 0.125, 0.625, 0.25, 0.6093, 0.2343, 0.6093, 0.1407, 0.625, 0.25, 0.375, 0.25, 0.3907, 0.2343, 0.6093, 0.2343, 0.375, 0.25, 0.375, 0.125, 0.3907, 0.1407, 0.3907, 0.2343, 0.375, 0.625, 0.625, 0.625, 0.6093, 0.6407, 0.3907, 0.6407, 0.625, 0.625, 0.625, 0.75, 0.6093, 0.7343, 0.6093, 0.6407, 0.625, 0.75, 0.375, 0.75, 0.3907, 0.7343, 0.6093, 0.7343, 0.375, 0.75, 0.375, 0.625, 0.3907, 0.6407, 0.3907, 0.7343, 0.375, 0.5, 0.625, 0.5, 0.6093, 0.5157, 0.3907, 0.5157, 0.625, 0.5, 0.625, 0.625, 0.6093, 0.6093, 0.6093, 0.5157, 0.625, 0.625, 0.375, 0.625, 0.3907, 0.6093, 0.6093, 0.6093, 0.375, 0.625, 0.375, 0.5, 0.3907, 0.5157, 0.3907, 0.6093, 0.375, 0.0, 0.625, 0.0, 0.6093, 0.01571, 0.3907, 0.01571, 0.625, 0.0, 0.625, 0.125, 0.6093, 0.1093, 0.6093, 0.01571, 0.625, 0.125, 0.375, 0.125, 0.3907, 0.1093, 0.6093, 0.1093, 0.375, 0.125, 0.375, 0.0, 0.3907, 0.01571, 0.3907, 0.1093, 0.3907, 0.2343, 0.3907, 0.5157, 0.6093, 0.5157, 0.6093, 0.2343, 0.6093, 0.6407, 0.6093, 0.7343, 0.6093, 0.01571, 0.6093, 0.1093, 0.3907, 0.6407, 0.6093, 0.6407, 0.6093, 0.1093, 0.3907, 0.1093, 0.6093, 0.7343, 0.3907, 0.7343, 0.3907, 0.01571, 0.6093, 0.01571, 0.0, 0.0, 0.0, 0.0, 0.0, 0.0, 0.0, 0.0, 0.0, 0.0, 0.0, 0.0, 0.0, 0.0, 0.0, 0.0, 0.6093, 0.1407, 0.6093, 0.2343, 0.6093, 0.5157, 0.6093, 0.6093, 0.375, 0.25, 0.625, 0.25, 0.625, 0.5, 0.375, 0.5, 0.3907, 0.1407, 0.6093, 0.1407, 0.6093, 0.6093, 0.3907, 0.6093, 0.375, 0.75, 0.625, 0.75, 0.625, 1.0, 0.375, 1.0, 0.125, 0.625, 0.375, 0.625, 0.375, 0.75, 0.125, 0.75, 0.625, 0.625, 0.875, 0.625, 0.875, 0.75, 0.625, 0.75, 0.625, 0.5, 0.875, 0.5, 0.875, 0.625, 0.625, 0.625, 0.125, 0.5, 0.375, 0.5, 0.375, 0.625, 0.125, 0.625, 0.3907, 0.7343, 0.3907, 0.6407, 0.3907, 0.1093, 0.3907, 0.01571, 0.3907, 0.2343, 0.3907, 0.1407, 0.3907, 0.6093, 0.3907, 0.5157, 0.375, 0.125, 0.625, 0.125, 0.6093, 0.1407, 0.3907, 0.1407, 0.625, 0.125, 0.625, 0.25, 0.6093, 0.2343, 0.6093, 0.1407, 0.625, 0.25, 0.375, 0.25, 0.3907, 0.2343, 0.6093, 0.2343, 0.375, 0.25, 0.375, 0.125, 0.3907, 0.1407, 0.3907, 0.2343, 0.375, 0.625, 0.625, 0.625, 0.6093, 0.6407, 0.3907, 0.6407, 0.625, 0.625, 0.625, 0.75, 0.6093, 0.7343, 0.6093, 0.6407, 0.625, 0.75, 0.375, 0.75, 0.3907, 0.7343, 0.6093, 0.7343, 0.375, 0.75, 0.375, 0.625, 0.3907, 0.6407, 0.3907, 0.7343, 0.375, 0.5, 0.625, 0.5, 0.6093, 0.5157, 0.3907, 0.5157, 0.625, 0.5, 0.625, 0.625, 0.6093, 0.6093, 0.6093, 0.5157, 0.625, 0.625, 0.375, 0.625, 0.3907, 0.6093, 0.6093, 0.6093, 0.375, 0.625, 0.375, 0.5, 0.3907, 0.5157, 0.3907, 0.6093, 0.375, 0.0, 0.625, 0.0, 0.6093, 0.01571, 0.3907, 0.01571, 0.625, 0.0, 0.625, 0.125, 0.6093, 0.1093, 0.6093, 0.01571, 0.625, 0.125, 0.375, 0.125, 0.3907, 0.1093, 0.6093, 0.1093, 0.375, 0.125, 0.375, 0.0, 0.3907, 0.01571, 0.3907, 0.1093, 0.3907, 0.2343, 0.3907, 0.5157, 0.6093, 0.5157, 0.6093, 0.2343, 0.6093, 0.6407, 0.6093, 0.7343, 0.6093, 0.01571, 0.6093, 0.1093, 0.3907, 0.6407, 0.6093, 0.6407, 0.6093, 0.1093, 0.3907, 0.1093, 0.6093, 0.7343, 0.3907, 0.7343, 0.3907, 0.01571, 0.6093, 0.01571, 0.0, 0.0, 0.0, 0.0, 0.0, 0.0, 0.0, 0.0, 0.0, 0.0, 0.0, 0.0, 0.0, 0.0, 0.0, 0.0, 0.6093, 0.1407, 0.6093, 0.2343, 0.6093, 0.5157, 0.6093, 0.6093, 0.375, 0.25, 0.625, 0.25, 0.625, 0.5, 0.375, 0.5, 0.3907, 0.1407, 0.6093, 0.1407, 0.6093, 0.6093, 0.3907, 0.6093, 0.375, 0.75, 0.625, 0.75, 0.625, 1.0, 0.375, 1.0, 0.125, 0.625, 0.375, 0.625, 0.375, 0.75, 0.125, 0.75, 0.625, 0.625, 0.875, 0.625, 0.875, 0.75, 0.625, 0.75, 0.625, 0.5, 0.875, 0.5, 0.875, 0.625, 0.625, 0.625, 0.125, 0.5, 0.375, 0.5, 0.375, 0.625, 0.125, 0.625, 0.3907, 0.7343, 0.3907, 0.6407, 0.3907, 0.1093, 0.3907, 0.01571, 0.3907, 0.2343, 0.3907, 0.1407, 0.3907, 0.6093, 0.3907, 0.5157, 0.375, 0.125, 0.625, 0.125, 0.6093, 0.1407, 0.3907, 0.1407, 0.625, 0.125, 0.625, 0.25, 0.6093, 0.2343, 0.6093, 0.1407, 0.625, 0.25, 0.375, 0.25, 0.3907, 0.2343, 0.6093, 0.2343, 0.375, 0.25, 0.375, 0.125, 0.3907, 0.1407, 0.3907, 0.2343, 0.375, 0.625, 0.625, 0.625, 0.6093, 0.6407, 0.3907, 0.6407, 0.625, 0.625, 0.625, 0.75, 0.6093, 0.7343, 0.6093, 0.6407, 0.625, 0.75, 0.375, 0.75, 0.3907, 0.7343, 0.6093, 0.7343, 0.375, 0.75, 0.375, 0.625, 0.3907, 0.6407, 0.3907, 0.7343, 0.375, 0.5, 0.625, 0.5, 0.6093, 0.5157, 0.3907, 0.5157, 0.625, 0.5, 0.625, 0.625, 0.6093, 0.6093, 0.6093, 0.5157, 0.625, 0.625, 0.375, 0.625, 0.3907, 0.6093, 0.6093, 0.6093, 0.375, 0.625, 0.375, 0.5, 0.3907, 0.5157, 0.3907, 0.6093, 0.375, 0.0, 0.625, 0.0, 0.6093, 0.01571, 0.3907, 0.01571, 0.625, 0.0, 0.625, 0.125, 0.6093, 0.1093, 0.6093, 0.01571, 0.625, 0.125, 0.375, 0.125, 0.3907, 0.1093, 0.6093, 0.1093, 0.375, 0.125, 0.375, 0.0, 0.3907, 0.01571, 0.3907, 0.1093, 0.3907, 0.2343, 0.3907, 0.5157, 0.6093, 0.5157, 0.6093, 0.2343, 0.6093, 0.6407, 0.6093, 0.7343, 0.6093, 0.01571, 0.6093, 0.1093, 0.3907, 0.6407, 0.6093, 0.6407, 0.6093, 0.1093, 0.3907, 0.1093, 0.6093, 0.7343, 0.3907, 0.7343, 0.3907, 0.01571, 0.6093, 0.01571, 0.0, 0.0, 0.0, 0.0, 0.0, 0.0, 0.0, 0.0, 0.0, 0.0, 0.0, 0.0, 0.0, 0.0, 0.0, 0.0, 0.6093, 0.1407, 0.6093, 0.2343, 0.6093, 0.5157, 0.6093, 0.6093, 0.375, 0.25, 0.625, 0.25, 0.625, 0.5, 0.375, 0.5, 0.3907, 0.1407, 0.6093, 0.1407, 0.6093, 0.6093, 0.3907, 0.6093, 0.375, 0.75, 0.625, 0.75, 0.625, 1.0, 0.375, 1.0, 0.125, 0.625, 0.375, 0.625, 0.375, 0.75, 0.125, 0.75, 0.625, 0.625, 0.875, 0.625, 0.875, 0.75, 0.625, 0.75, 0.625, 0.5, 0.875, 0.5, 0.875, 0.625, 0.625, 0.625, 0.125, 0.5, 0.375, 0.5, 0.375, 0.625, 0.125, 0.625, 0.3907, 0.7343, 0.3907, 0.6407, 0.3907, 0.1093, 0.3907, 0.01571, 0.3907, 0.2343, 0.3907, 0.1407, 0.3907, 0.6093, 0.3907, 0.5157, 0.375, 0.125, 0.625, 0.125, 0.6093, 0.1407, 0.3907, 0.1407, 0.625, 0.125, 0.625, 0.25, 0.6093, 0.2343, 0.6093, 0.1407, 0.625, 0.25, 0.375, 0.25, 0.3907, 0.2343, 0.6093, 0.2343, 0.375, 0.25, 0.375, 0.125, 0.3907, 0.1407, 0.3907, 0.2343, 0.375, 0.625, 0.625, 0.625, 0.6093, 0.6407, 0.3907, 0.6407, 0.625, 0.625, 0.625, 0.75, 0.6093, 0.7343, 0.6093, 0.6407, 0.625, 0.75, 0.375, 0.75, 0.3907, 0.7343, 0.6093, 0.7343, 0.375, 0.75, 0.375, 0.625, 0.3907, 0.6407, 0.3907, 0.7343, 0.375, 0.5, 0.625, 0.5, 0.6093, 0.5157, 0.3907, 0.5157, 0.625, 0.5, 0.625, 0.625, 0.6093, 0.6093, 0.6093, 0.5157, 0.625, 0.625, 0.375, 0.625, 0.3907, 0.6093, 0.6093, 0.6093, 0.375, 0.625, 0.375, 0.5, 0.3907, 0.5157, 0.3907, 0.6093, 0.375, 0.0, 0.625, 0.0, 0.6093, 0.01571, 0.3907, 0.01571, 0.625, 0.0, 0.625, 0.125, 0.6093, 0.1093, 0.6093, 0.01571, 0.625, 0.125, 0.375, 0.125, 0.3907, 0.1093, 0.6093, 0.1093, 0.375, 0.125, 0.375, 0.0, 0.3907, 0.01571, 0.3907, 0.1093, 0.3907, 0.2343, 0.3907, 0.5157, 0.6093, 0.5157, 0.6093, 0.2343, 0.6093, 0.6407, 0.6093, 0.7343, 0.6093, 0.01571, 0.6093, 0.1093, 0.3907, 0.6407, 0.6093, 0.6407, 0.6093, 0.1093, 0.3907, 0.1093, 0.6093, 0.7343, 0.3907, 0.7343, 0.3907, 0.01571, 0.6093, 0.01571, 0.0, 0.0, 0.0, 0.0, 0.0, 0.0, 0.0, 0.0, 0.0, 0.0, 0.0, 0.0, 0.0, 0.0, 0.0, 0.0, 0.6093, 0.1407, 0.6093, 0.2343, 0.6093, 0.5157, 0.6093, 0.6093, 0.375, 0.25, 0.625, 0.25, 0.625, 0.5, 0.375, 0.5, 0.3907, 0.1407, 0.6093, 0.1407, 0.6093, 0.6093, 0.3907, 0.6093, 0.375, 0.75, 0.625, 0.75, 0.625, 1.0, 0.375, 1.0, 0.125, 0.625, 0.375, 0.625, 0.375, 0.75, 0.125, 0.75, 0.625, 0.625, 0.875, 0.625, 0.875, 0.75, 0.625, 0.75, 0.625, 0.5, 0.875, 0.5, 0.875, 0.625, 0.625, 0.625, 0.125, 0.5, 0.375, 0.5, 0.375, 0.625, 0.125, 0.625, 0.3907, 0.7343, 0.3907, 0.6407, 0.3907, 0.1093, 0.3907, 0.01571, 0.3907, 0.2343, 0.3907, 0.1407, 0.3907, 0.6093, 0.3907, 0.5157, 0.375, 0.125, 0.625, 0.125, 0.6093, 0.1407, 0.3907, 0.1407, 0.625, 0.125, 0.625, 0.25, 0.6093, 0.2343, 0.6093, 0.1407, 0.625, 0.25, 0.375, 0.25, 0.3907, 0.2343, 0.6093, 0.2343, 0.375, 0.25, 0.375, 0.125, 0.3907, 0.1407, 0.3907, 0.2343, 0.375, 0.625, 0.625, 0.625, 0.6093, 0.6407, 0.3907, 0.6407, 0.625, 0.625, 0.625, 0.75, 0.6093, 0.7343, 0.6093, 0.6407, 0.625, 0.75, 0.375, 0.75, 0.3907, 0.7343, 0.6093, 0.7343, 0.375, 0.75, 0.375, 0.625, 0.3907, 0.6407, 0.3907, 0.7343, 0.375, 0.5, 0.625, 0.5, 0.6093, 0.5157, 0.3907, 0.5157, 0.625, 0.5, 0.625, 0.625, 0.6093, 0.6093, 0.6093, 0.5157, 0.625, 0.625, 0.375, 0.625, 0.3907, 0.6093, 0.6093, 0.6093, 0.375, 0.625, 0.375, 0.5, 0.3907, 0.5157, 0.3907, 0.6093, 0.375, 0.0, 0.625, 0.0, 0.6093, 0.01571, 0.3907, 0.01571, 0.625, 0.0, 0.625, 0.125, 0.6093, 0.1093, 0.6093, 0.01571, 0.625, 0.125, 0.375, 0.125, 0.3907, 0.1093, 0.6093, 0.1093, 0.375, 0.125, 0.375, 0.0, 0.3907, 0.01571, 0.3907, 0.1093, 0.3907, 0.2343, 0.3907, 0.5157, 0.6093, 0.5157, 0.6093, 0.2343, 0.6093, 0.6407, 0.6093, 0.7343, 0.6093, 0.01571, 0.6093, 0.1093, 0.3907, 0.6407, 0.6093, 0.6407, 0.6093, 0.1093, 0.3907, 0.1093, 0.6093, 0.7343, 0.3907, 0.7343, 0.3907, 0.01571, 0.6093, 0.01571, 0.0, 0.0, 0.0, 0.0, 0.0, 0.0, 0.0, 0.0, 0.0, 0.0, 0.0, 0.0, 0.0, 0.0, 0.0, 0.0])
me_cube_001.materials.append(mat_m_walls)
me_cube_001.materials.append(mat_material)
me_cube_001.materials.append(mat_m_gray)
me_cube_001.materials.append(mat_m_window)
me_cube_001.materials.append(mat_m_roof)
me_cube_001.materials.append(mat_material_001)
me_cube_001.materials.append(mat_material_002)
me_cube_001.materials.append(mat_material_003)
me_cube_001.materials.append(mat_material_004)
me_cube_001.materials.append(mat_material_005)
me_cube_001.materials.append(mat_m_window_001)
me_cube_001.materials.append(mat_m_roof_001)
me_cube_001.materials.append(mat_m_wood)
me_cube_001.materials.append(mat_material_006)
me_cube_001.materials.append(mat_m_window_002)
me_cube_001.materials.append(mat_m_roof_002)
me_cube_001.update()

# ---- objects
ob_cube = bpy.data.objects.new('Cube', me_cube_001)

# ---- transforms, parenting, visibility, modifiers, constraints
ob_cube.location = (-0.1946, 10.35, 4.278)
ob_cube.rotation_euler = (1.571, -0.0, 0.0)
ob_cube.scale = (1.5, 2.25, 0.75)

# ---- collection membership
col_collection.objects.link(ob_cube)

# ---- scene / render settings (as saved in the file)
scene.frame_start = 1; scene.frame_end = 250; scene.frame_set(1)
scene.render.engine = 'BLENDER_EEVEE_NEXT'
bpy.context.view_layer.update()

# ---- added for rendering (the .blend has no active camera and no usable light): camera, sun
cam_auto = bpy.data.cameras.new('AutoCamera')
cam_auto.lens = 50.0
cam_auto.sensor_width = 36.0
cam_auto.clip_end = 1000.0
ob_auto_camera = bpy.data.objects.new('AutoCamera', cam_auto)
scene.collection.objects.link(ob_auto_camera)
ob_auto_camera.location = (9.60913, -1.85559, 12.3373)
ob_auto_camera.rotation_euler = (1.09748, -7.21219e-08, 0.694738)
scene.camera = ob_auto_camera
light_auto_sun = bpy.data.lights.new('AutoSun', 'SUN')
light_auto_sun.energy = 3.0
light_auto_sun.angle = 0.0523599
ob_auto_sun = bpy.data.objects.new('AutoSun', light_auto_sun)
scene.collection.objects.link(ob_auto_sun)
ob_auto_sun.rotation_euler = (0.872665, 0.174533, 0.523599)
bpy.context.view_layer.update()
